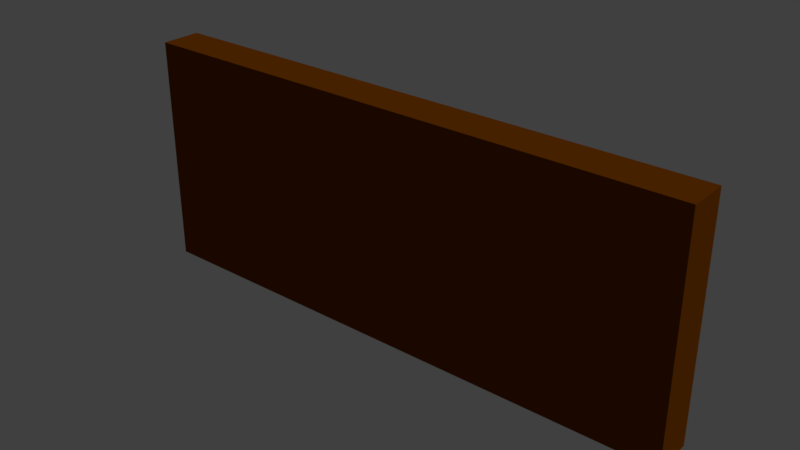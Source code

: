 # Source: lemariselatan.blend  (saved by Blender 2.78.0; exported with 4.5.12 LTS)
import bpy
from mathutils import Matrix  # noqa: F401  (used for matrix-valued properties, if any)

bpy.ops.wm.read_factory_settings(use_empty=True)
scene = bpy.context.scene
scene.name = 'Scene'

# ---- collections
col_collection_1 = bpy.data.collections.new('Collection 1'); scene.collection.children.link(col_collection_1)

# ---- materials (node trees are filled in below, after node groups)
mat_material_001 = bpy.data.materials.new('Material.001')
mat_material_001.alpha_threshold = 0.0
mat_material_001.use_transparent_shadow = False
mat_material_001.diffuse_color = (0.1981, 0.04971, 0.0, 1.0)
mat_material_001.roughness = 0.5
mat_material_001.specular_intensity = 0.0

# ---- material node trees

# ---- world
world_world = bpy.data.worlds.new('World'); scene.world = world_world
world_world.color = (0.05088, 0.05088, 0.05088)
world_world.use_sun_shadow = False
world_world.sun_shadow_jitter_overblur = 0.0
world_world.cycles.sampling_method = 'MANUAL'

# ---- lights
light_lamp = bpy.data.lights.new('Lamp', 'SUN')
light_lamp.transmission_factor = 0.0
light_lamp.cutoff_distance = 30.0
light_lamp.angle = 0.1993
light_lamp.energy = 1.0
light_lamp.shadow_buffer_clip_start = 1.001
light_lamp.shadow_soft_size = 0.1
light_lamp.shadow_cascade_max_distance = 1000.0

# ---- meshes
me_cube_035 = bpy.data.meshes.new('Cube.035')
me_cube_035.from_pydata([(-3.912, -1.0, -1.0), (-3.912, -1.0, 0.6423), (-3.912, 1.0, -1.0), (-3.912, 1.0, 0.6423), (0.7393, -1.0, -1.0), (0.7393, -1.0, 0.6423), (0.7393, 1.0, -1.0), (0.7393, 1.0, 0.6423), (-3.912, -1.0, -1.0), (-3.912, -1.0, 0.6423), (0.7393, -1.0, -1.0), (0.7393, -1.0, 0.6423), (-3.947, 1.015, -1.012), (-3.947, -1.015, -1.012), (-3.947, -1.015, 0.6547), (-3.947, 1.015, 0.6547), (0.7744, 1.015, -1.012), (0.7744, 1.015, 0.6547), (0.7744, -1.015, -1.012), (0.7744, -1.015, 0.6547), (0.8096, -1.0, -1.0), (0.8096, -1.0, 0.6423), (0.8096, 1.0, -1.0), (0.8096, 1.0, 0.6423), (5.46, -1.0, -1.0), (5.46, -1.0, 0.6423), (5.46, 1.0, -1.0), (5.46, 1.0, 0.6423), (0.8096, -1.0, -1.0), (0.8096, -1.0, 0.6423), (5.46, -1.0, -1.0), (5.46, -1.0, 0.6423), (0.7744, 1.015, -1.012), (0.7744, -1.015, -1.012), (0.7744, -1.015, 0.6547), (0.7744, 1.015, 0.6547), (5.496, 1.015, -1.012), (5.496, 1.015, 0.6547), (5.496, -1.015, -1.012), (5.496, -1.015, 0.6547), (5.531, -1.0, -1.0), (5.531, -1.0, 0.6423), (5.531, 1.0, -1.0), (5.531, 1.0, 0.6423), (10.18, -1.0, -1.0), (10.18, -1.0, 0.6423), (10.18, 1.0, -1.0), (10.18, 1.0, 0.6423), (5.531, -1.0, -1.0), (5.531, -1.0, 0.6423), (10.18, -1.0, -1.0), (10.18, -1.0, 0.6423), (5.496, 1.015, -1.012), (5.496, -1.015, -1.012), (5.496, -1.015, 0.6547), (5.496, 1.015, 0.6547), (10.22, 1.015, -1.012), (10.22, 1.015, 0.6547), (10.22, -1.015, -1.012), (10.22, -1.015, 0.6547), (10.25, -1.0, -1.0), (10.25, -1.0, 0.6423), (10.25, 1.0, -1.0), (10.25, 1.0, 0.6423), (14.9, -1.0, -1.0), (14.9, -1.0, 0.6423), (14.9, 1.0, -1.0), (14.9, 1.0, 0.6423), (10.25, -1.0, -1.0), (10.25, -1.0, 0.6423), (14.9, -1.0, -1.0), (14.9, -1.0, 0.6423), (10.22, 1.015, -1.012), (10.22, -1.015, -1.012), (10.22, -1.015, 0.6547), (10.22, 1.015, 0.6547), (14.94, 1.015, -1.012), (14.94, 1.015, 0.6547), (14.94, -1.015, -1.012), (14.94, -1.015, 0.6547), (14.97, -1.0, -1.0), (14.97, -1.0, 0.6423), (14.97, 1.0, -1.0), (14.97, 1.0, 0.6423), (19.62, -1.0, -1.0), (19.62, -1.0, 0.6423), (19.62, 1.0, -1.0), (19.62, 1.0, 0.6423), (14.97, -1.0, -1.0), (14.97, -1.0, 0.6423), (19.62, -1.0, -1.0), (19.62, -1.0, 0.6423), (14.94, 1.015, -1.012), (14.94, -1.015, -1.012), (14.94, -1.015, 0.6547), (14.94, 1.015, 0.6547), (19.66, 1.015, -1.012), (19.66, 1.015, 0.6547), (19.66, -1.015, -1.012), (19.66, -1.015, 0.6547), (19.69, -1.0, -1.0), (19.69, -1.0, 0.6423), (19.69, 1.0, -1.0), (19.69, 1.0, 0.6423), (24.34, -1.0, -1.0), (24.34, -1.0, 0.6423), (24.34, 1.0, -1.0), (24.34, 1.0, 0.6423), (19.69, -1.0, -1.0), (19.69, -1.0, 0.6423), (24.34, -1.0, -1.0), (24.34, -1.0, 0.6423), (19.66, 1.015, -1.012), (19.66, -1.015, -1.012), (19.66, -1.015, 0.6547), (19.66, 1.015, 0.6547), (24.38, 1.015, -1.012), (24.38, 1.015, 0.6547), (24.38, -1.015, -1.012), (24.38, -1.015, 0.6547), (-3.912, -1.0, 0.6671), (-3.912, -1.0, 2.309), (-3.912, 1.0, 0.6671), (-3.912, 1.0, 2.309), (0.7393, -1.0, 0.6671), (0.7393, -1.0, 2.309), (0.7393, 1.0, 0.6671), (0.7393, 1.0, 2.309), (-3.912, -1.0, 0.6671), (-3.912, -1.0, 2.309), (0.7393, -1.0, 0.6671), (0.7393, -1.0, 2.309), (-3.947, 1.015, 0.6547), (-3.947, -1.015, 0.6547), (-3.947, -1.015, 2.322), (-3.947, 1.015, 2.322), (0.7744, 1.015, 0.6547), (0.7744, 1.015, 2.322), (0.7744, -1.015, 0.6547), (0.7744, -1.015, 2.322), (0.8096, -1.0, 0.6671), (0.8096, -1.0, 2.309), (0.8096, 1.0, 0.6671), (0.8096, 1.0, 2.309), (5.46, -1.0, 0.6671), (5.46, -1.0, 2.309), (5.46, 1.0, 0.6671), (5.46, 1.0, 2.309), (0.8096, -1.0, 0.6671), (0.8096, -1.0, 2.309), (5.46, -1.0, 0.6671), (5.46, -1.0, 2.309), (0.7744, 1.015, 0.6547), (0.7744, -1.015, 0.6547), (0.7744, -1.015, 2.322), (0.7744, 1.015, 2.322), (5.496, 1.015, 0.6547), (5.496, 1.015, 2.322), (5.496, -1.015, 0.6547), (5.496, -1.015, 2.322), (5.531, -1.0, 0.6671), (5.531, -1.0, 2.309), (5.531, 1.0, 0.6671), (5.531, 1.0, 2.309), (10.18, -1.0, 0.6671), (10.18, -1.0, 2.309), (10.18, 1.0, 0.6671), (10.18, 1.0, 2.309), (5.531, -1.0, 0.6671), (5.531, -1.0, 2.309), (10.18, -1.0, 0.6671), (10.18, -1.0, 2.309), (5.496, 1.015, 0.6547), (5.496, -1.015, 0.6547), (5.496, -1.015, 2.322), (5.496, 1.015, 2.322), (10.22, 1.015, 0.6547), (10.22, 1.015, 2.322), (10.22, -1.015, 0.6547), (10.22, -1.015, 2.322), (10.25, -1.0, 0.6671), (10.25, -1.0, 2.309), (10.25, 1.0, 0.6671), (10.25, 1.0, 2.309), (14.9, -1.0, 0.6671), (14.9, -1.0, 2.309), (14.9, 1.0, 0.6671), (14.9, 1.0, 2.309), (10.25, -1.0, 0.6671), (10.25, -1.0, 2.309), (14.9, -1.0, 0.6671), (14.9, -1.0, 2.309), (10.22, 1.015, 0.6547), (10.22, -1.015, 0.6547), (10.22, -1.015, 2.322), (10.22, 1.015, 2.322), (14.94, 1.015, 0.6547), (14.94, 1.015, 2.322), (14.94, -1.015, 0.6547), (14.94, -1.015, 2.322), (14.97, -1.0, 0.6671), (14.97, -1.0, 2.309), (14.97, 1.0, 0.6671), (14.97, 1.0, 2.309), (19.62, -1.0, 0.6671), (19.62, -1.0, 2.309), (19.62, 1.0, 0.6671), (19.62, 1.0, 2.309), (14.97, -1.0, 0.6671), (14.97, -1.0, 2.309), (19.62, -1.0, 0.6671), (19.62, -1.0, 2.309), (14.94, 1.015, 0.6547), (14.94, -1.015, 0.6547), (14.94, -1.015, 2.322), (14.94, 1.015, 2.322), (19.66, 1.015, 0.6547), (19.66, 1.015, 2.322), (19.66, -1.015, 0.6547), (19.66, -1.015, 2.322), (19.69, -1.0, 0.6671), (19.69, -1.0, 2.309), (19.69, 1.0, 0.6671), (19.69, 1.0, 2.309), (24.34, -1.0, 0.6671), (24.34, -1.0, 2.309), (24.34, 1.0, 0.6671), (24.34, 1.0, 2.309), (19.69, -1.0, 0.6671), (19.69, -1.0, 2.309), (24.34, -1.0, 0.6671), (24.34, -1.0, 2.309), (19.66, 1.015, 0.6547), (19.66, -1.015, 0.6547), (19.66, -1.015, 2.322), (19.66, 1.015, 2.322), (24.38, 1.015, 0.6547), (24.38, 1.015, 2.322), (24.38, -1.015, 0.6547), (24.38, -1.015, 2.322), (-3.912, -1.0, 2.334), (-3.912, -1.0, 3.977), (-3.912, 1.0, 2.334), (-3.912, 1.0, 3.977), (0.7393, -1.0, 2.334), (0.7393, -1.0, 3.977), (0.7393, 1.0, 2.334), (0.7393, 1.0, 3.977), (-3.912, -1.0, 2.334), (-3.912, -1.0, 3.977), (0.7393, -1.0, 2.334), (0.7393, -1.0, 3.977), (-3.947, 1.015, 2.322), (-3.947, -1.015, 2.322), (-3.947, -1.015, 3.989), (-3.947, 1.015, 3.989), (0.7744, 1.015, 2.322), (0.7744, 1.015, 3.989), (0.7744, -1.015, 2.322), (0.7744, -1.015, 3.989), (0.8096, -1.0, 2.334), (0.8096, -1.0, 3.977), (0.8096, 1.0, 2.334), (0.8096, 1.0, 3.977), (5.46, -1.0, 2.334), (5.46, -1.0, 3.977), (5.46, 1.0, 2.334), (5.46, 1.0, 3.977), (0.8096, -1.0, 2.334), (0.8096, -1.0, 3.977), (5.46, -1.0, 2.334), (5.46, -1.0, 3.977), (0.7744, 1.015, 2.322), (0.7744, -1.015, 2.322), (0.7744, -1.015, 3.989), (0.7744, 1.015, 3.989), (5.496, 1.015, 2.322), (5.496, 1.015, 3.989), (5.496, -1.015, 2.322), (5.496, -1.015, 3.989), (5.531, -1.0, 2.334), (5.531, -1.0, 3.977), (5.531, 1.0, 2.334), (5.531, 1.0, 3.977), (10.18, -1.0, 2.334), (10.18, -1.0, 3.977), (10.18, 1.0, 2.334), (10.18, 1.0, 3.977), (5.531, -1.0, 2.334), (5.531, -1.0, 3.977), (10.18, -1.0, 2.334), (10.18, -1.0, 3.977), (5.496, 1.015, 2.322), (5.496, -1.015, 2.322), (5.496, -1.015, 3.989), (5.496, 1.015, 3.989), (10.22, 1.015, 2.322), (10.22, 1.015, 3.989), (10.22, -1.015, 2.322), (10.22, -1.015, 3.989), (10.25, -1.0, 2.334), (10.25, -1.0, 3.977), (10.25, 1.0, 2.334), (10.25, 1.0, 3.977), (14.9, -1.0, 2.334), (14.9, -1.0, 3.977), (14.9, 1.0, 2.334), (14.9, 1.0, 3.977), (10.25, -1.0, 2.334), (10.25, -1.0, 3.977), (14.9, -1.0, 2.334), (14.9, -1.0, 3.977), (10.22, 1.015, 2.322), (10.22, -1.015, 2.322), (10.22, -1.015, 3.989), (10.22, 1.015, 3.989), (14.94, 1.015, 2.322), (14.94, 1.015, 3.989), (14.94, -1.015, 2.322), (14.94, -1.015, 3.989), (14.97, -1.0, 2.334), (14.97, -1.0, 3.977), (14.97, 1.0, 2.334), (14.97, 1.0, 3.977), (19.62, -1.0, 2.334), (19.62, -1.0, 3.977), (19.62, 1.0, 2.334), (19.62, 1.0, 3.977), (14.97, -1.0, 2.334), (14.97, -1.0, 3.977), (19.62, -1.0, 2.334), (19.62, -1.0, 3.977), (14.94, 1.015, 2.322), (14.94, -1.015, 2.322), (14.94, -1.015, 3.989), (14.94, 1.015, 3.989), (19.66, 1.015, 2.322), (19.66, 1.015, 3.989), (19.66, -1.015, 2.322), (19.66, -1.015, 3.989), (19.69, -1.0, 2.334), (19.69, -1.0, 3.977), (19.69, 1.0, 2.334), (19.69, 1.0, 3.977), (24.34, -1.0, 2.334), (24.34, -1.0, 3.977), (24.34, 1.0, 2.334), (24.34, 1.0, 3.977), (19.69, -1.0, 2.334), (19.69, -1.0, 3.977), (24.34, -1.0, 2.334), (24.34, -1.0, 3.977), (19.66, 1.015, 2.322), (19.66, -1.015, 2.322), (19.66, -1.015, 3.989), (19.66, 1.015, 3.989), (24.38, 1.015, 2.322), (24.38, 1.015, 3.989), (24.38, -1.015, 2.322), (24.38, -1.015, 3.989), (-3.912, -1.0, 4.001), (-3.912, -1.0, 5.644), (-3.912, 1.0, 4.001), (-3.912, 1.0, 5.644), (0.7393, -1.0, 4.001), (0.7393, -1.0, 5.644), (0.7393, 1.0, 4.001), (0.7393, 1.0, 5.644), (-3.912, -1.0, 4.001), (-3.912, -1.0, 5.644), (0.7393, -1.0, 4.001), (0.7393, -1.0, 5.644), (-3.947, 1.015, 3.989), (-3.947, -1.015, 3.989), (-3.947, -1.015, 5.656), (-3.947, 1.015, 5.656), (0.7744, 1.015, 3.989), (0.7744, 1.015, 5.656), (0.7744, -1.015, 3.989), (0.7744, -1.015, 5.656), (0.8096, -1.0, 4.001), (0.8096, -1.0, 5.644), (0.8096, 1.0, 4.001), (0.8096, 1.0, 5.644), (5.46, -1.0, 4.001), (5.46, -1.0, 5.644), (5.46, 1.0, 4.001), (5.46, 1.0, 5.644), (0.8096, -1.0, 4.001), (0.8096, -1.0, 5.644), (5.46, -1.0, 4.001), (5.46, -1.0, 5.644), (0.7744, 1.015, 3.989), (0.7744, -1.015, 3.989), (0.7744, -1.015, 5.656), (0.7744, 1.015, 5.656), (5.496, 1.015, 3.989), (5.496, 1.015, 5.656), (5.496, -1.015, 3.989), (5.496, -1.015, 5.656), (5.531, -1.0, 4.001), (5.531, -1.0, 5.644), (5.531, 1.0, 4.001), (5.531, 1.0, 5.644), (10.18, -1.0, 4.001), (10.18, -1.0, 5.644), (10.18, 1.0, 4.001), (10.18, 1.0, 5.644), (5.531, -1.0, 4.001), (5.531, -1.0, 5.644), (10.18, -1.0, 4.001), (10.18, -1.0, 5.644), (5.496, 1.015, 3.989), (5.496, -1.015, 3.989), (5.496, -1.015, 5.656), (5.496, 1.015, 5.656), (10.22, 1.015, 3.989), (10.22, 1.015, 5.656), (10.22, -1.015, 3.989), (10.22, -1.015, 5.656), (10.25, -1.0, 4.001), (10.25, -1.0, 5.644), (10.25, 1.0, 4.001), (10.25, 1.0, 5.644), (14.9, -1.0, 4.001), (14.9, -1.0, 5.644), (14.9, 1.0, 4.001), (14.9, 1.0, 5.644), (10.25, -1.0, 4.001), (10.25, -1.0, 5.644), (14.9, -1.0, 4.001), (14.9, -1.0, 5.644), (10.22, 1.015, 3.989), (10.22, -1.015, 3.989), (10.22, -1.015, 5.656), (10.22, 1.015, 5.656), (14.94, 1.015, 3.989), (14.94, 1.015, 5.656), (14.94, -1.015, 3.989), (14.94, -1.015, 5.656), (14.97, -1.0, 4.001), (14.97, -1.0, 5.644), (14.97, 1.0, 4.001), (14.97, 1.0, 5.644), (19.62, -1.0, 4.001), (19.62, -1.0, 5.644), (19.62, 1.0, 4.001), (19.62, 1.0, 5.644), (14.97, -1.0, 4.001), (14.97, -1.0, 5.644), (19.62, -1.0, 4.001), (19.62, -1.0, 5.644), (14.94, 1.015, 3.989), (14.94, -1.015, 3.989), (14.94, -1.015, 5.656), (14.94, 1.015, 5.656), (19.66, 1.015, 3.989), (19.66, 1.015, 5.656), (19.66, -1.015, 3.989), (19.66, -1.015, 5.656), (19.69, -1.0, 4.001), (19.69, -1.0, 5.644), (19.69, 1.0, 4.001), (19.69, 1.0, 5.644), (24.34, -1.0, 4.001), (24.34, -1.0, 5.644), (24.34, 1.0, 4.001), (24.34, 1.0, 5.644), (19.69, -1.0, 4.001), (19.69, -1.0, 5.644), (24.34, -1.0, 4.001), (24.34, -1.0, 5.644), (19.66, 1.015, 3.989), (19.66, -1.015, 3.989), (19.66, -1.015, 5.656), (19.66, 1.015, 5.656), (24.38, 1.015, 3.989), (24.38, 1.015, 5.656), (24.38, -1.015, 3.989), (24.38, -1.015, 5.656), (-3.912, -1.0, 5.669), (-3.912, -1.0, 7.311), (-3.912, 1.0, 5.669), (-3.912, 1.0, 7.311), (0.7393, -1.0, 5.669), (0.7393, -1.0, 7.311), (0.7393, 1.0, 5.669), (0.7393, 1.0, 7.311), (-3.912, -1.0, 5.669), (-3.912, -1.0, 7.311), (0.7393, -1.0, 5.669), (0.7393, -1.0, 7.311), (-3.947, 1.015, 5.656), (-3.947, -1.015, 5.656), (-3.947, -1.015, 7.323), (-3.947, 1.015, 7.323), (0.7744, 1.015, 5.656), (0.7744, 1.015, 7.323), (0.7744, -1.015, 5.656), (0.7744, -1.015, 7.323), (0.8096, -1.0, 5.669), (0.8096, -1.0, 7.311), (0.8096, 1.0, 5.669), (0.8096, 1.0, 7.311), (5.46, -1.0, 5.669), (5.46, -1.0, 7.311), (5.46, 1.0, 5.669), (5.46, 1.0, 7.311), (0.8096, -1.0, 5.669), (0.8096, -1.0, 7.311), (5.46, -1.0, 5.669), (5.46, -1.0, 7.311), (0.7744, 1.015, 5.656), (0.7744, -1.015, 5.656), (0.7744, -1.015, 7.323), (0.7744, 1.015, 7.323), (5.496, 1.015, 5.656), (5.496, 1.015, 7.323), (5.496, -1.015, 5.656), (5.496, -1.015, 7.323), (5.531, -1.0, 5.669), (5.531, -1.0, 7.311), (5.531, 1.0, 5.669), (5.531, 1.0, 7.311), (10.18, -1.0, 5.669), (10.18, -1.0, 7.311), (10.18, 1.0, 5.669), (10.18, 1.0, 7.311), (5.531, -1.0, 5.669), (5.531, -1.0, 7.311), (10.18, -1.0, 5.669), (10.18, -1.0, 7.311), (5.496, 1.015, 5.656), (5.496, -1.015, 5.656), (5.496, -1.015, 7.323), (5.496, 1.015, 7.323), (10.22, 1.015, 5.656), (10.22, 1.015, 7.323), (10.22, -1.015, 5.656), (10.22, -1.015, 7.323), (10.25, -1.0, 5.669), (10.25, -1.0, 7.311), (10.25, 1.0, 5.669), (10.25, 1.0, 7.311), (14.9, -1.0, 5.669), (14.9, -1.0, 7.311), (14.9, 1.0, 5.669), (14.9, 1.0, 7.311), (10.25, -1.0, 5.669), (10.25, -1.0, 7.311), (14.9, -1.0, 5.669), (14.9, -1.0, 7.311), (10.22, 1.015, 5.656), (10.22, -1.015, 5.656), (10.22, -1.015, 7.323), (10.22, 1.015, 7.323), (14.94, 1.015, 5.656), (14.94, 1.015, 7.323), (14.94, -1.015, 5.656), (14.94, -1.015, 7.323), (14.97, -1.0, 5.669), (14.97, -1.0, 7.311), (14.97, 1.0, 5.669), (14.97, 1.0, 7.311), (19.62, -1.0, 5.669), (19.62, -1.0, 7.311), (19.62, 1.0, 5.669), (19.62, 1.0, 7.311), (14.97, -1.0, 5.669), (14.97, -1.0, 7.311), (19.62, -1.0, 5.669), (19.62, -1.0, 7.311), (14.94, 1.015, 5.656), (14.94, -1.015, 5.656), (14.94, -1.015, 7.323), (14.94, 1.015, 7.323), (19.66, 1.015, 5.656), (19.66, 1.015, 7.323), (19.66, -1.015, 5.656), (19.66, -1.015, 7.323), (19.69, -1.0, 5.669), (19.69, -1.0, 7.311), (19.69, 1.0, 5.669), (19.69, 1.0, 7.311), (24.34, -1.0, 5.669), (24.34, -1.0, 7.311), (24.34, 1.0, 5.669), (24.34, 1.0, 7.311), (19.69, -1.0, 5.669), (19.69, -1.0, 7.311), (24.34, -1.0, 5.669), (24.34, -1.0, 7.311), (19.66, 1.015, 5.656), (19.66, -1.015, 5.656), (19.66, -1.015, 7.323), (19.66, 1.015, 7.323), (24.38, 1.015, 5.656), (24.38, 1.015, 7.323), (24.38, -1.015, 5.656), (24.38, -1.015, 7.323), (-3.912, -1.0, 7.336), (-3.912, -1.0, 8.978), (-3.912, 1.0, 7.336), (-3.912, 1.0, 8.978), (0.7393, -1.0, 7.336), (0.7393, -1.0, 8.978), (0.7393, 1.0, 7.336), (0.7393, 1.0, 8.978), (-3.912, -1.0, 7.336), (-3.912, -1.0, 8.978), (0.7393, -1.0, 7.336), (0.7393, -1.0, 8.978), (-3.947, 1.015, 7.323), (-3.947, -1.015, 7.323), (-3.947, -1.015, 8.99), (-3.947, 1.015, 8.99), (0.7744, 1.015, 7.323), (0.7744, 1.015, 8.99), (0.7744, -1.015, 7.323), (0.7744, -1.015, 8.99), (0.8096, -1.0, 7.336), (0.8096, -1.0, 8.978), (0.8096, 1.0, 7.336), (0.8096, 1.0, 8.978), (5.46, -1.0, 7.336), (5.46, -1.0, 8.978), (5.46, 1.0, 7.336), (5.46, 1.0, 8.978), (0.8096, -1.0, 7.336), (0.8096, -1.0, 8.978), (5.46, -1.0, 7.336), (5.46, -1.0, 8.978), (0.7744, 1.015, 7.323), (0.7744, -1.015, 7.323), (0.7744, -1.015, 8.99), (0.7744, 1.015, 8.99), (5.496, 1.015, 7.323), (5.496, 1.015, 8.99), (5.496, -1.015, 7.323), (5.496, -1.015, 8.99), (5.531, -1.0, 7.336), (5.531, -1.0, 8.978), (5.531, 1.0, 7.336), (5.531, 1.0, 8.978), (10.18, -1.0, 7.336), (10.18, -1.0, 8.978), (10.18, 1.0, 7.336), (10.18, 1.0, 8.978), (5.531, -1.0, 7.336), (5.531, -1.0, 8.978), (10.18, -1.0, 7.336), (10.18, -1.0, 8.978), (5.496, 1.015, 7.323), (5.496, -1.015, 7.323), (5.496, -1.015, 8.99), (5.496, 1.015, 8.99), (10.22, 1.015, 7.323), (10.22, 1.015, 8.99), (10.22, -1.015, 7.323), (10.22, -1.015, 8.99), (10.25, -1.0, 7.336), (10.25, -1.0, 8.978), (10.25, 1.0, 7.336), (10.25, 1.0, 8.978), (14.9, -1.0, 7.336), (14.9, -1.0, 8.978), (14.9, 1.0, 7.336), (14.9, 1.0, 8.978), (10.25, -1.0, 7.336), (10.25, -1.0, 8.978), (14.9, -1.0, 7.336), (14.9, -1.0, 8.978), (10.22, 1.015, 7.323), (10.22, -1.015, 7.323), (10.22, -1.015, 8.99), (10.22, 1.015, 8.99), (14.94, 1.015, 7.323), (14.94, 1.015, 8.99), (14.94, -1.015, 7.323), (14.94, -1.015, 8.99), (14.97, -1.0, 7.336), (14.97, -1.0, 8.978), (14.97, 1.0, 7.336), (14.97, 1.0, 8.978), (19.62, -1.0, 7.336), (19.62, -1.0, 8.978), (19.62, 1.0, 7.336), (19.62, 1.0, 8.978), (14.97, -1.0, 7.336), (14.97, -1.0, 8.978), (19.62, -1.0, 7.336), (19.62, -1.0, 8.978), (14.94, 1.015, 7.323), (14.94, -1.015, 7.323), (14.94, -1.015, 8.99), (14.94, 1.015, 8.99), (19.66, 1.015, 7.323), (19.66, 1.015, 8.99), (19.66, -1.015, 7.323), (19.66, -1.015, 8.99), (19.69, -1.0, 7.336), (19.69, -1.0, 8.978), (19.69, 1.0, 7.336), (19.69, 1.0, 8.978), (24.34, -1.0, 7.336), (24.34, -1.0, 8.978), (24.34, 1.0, 7.336), (24.34, 1.0, 8.978), (19.69, -1.0, 7.336), (19.69, -1.0, 8.978), (24.34, -1.0, 7.336), (24.34, -1.0, 8.978), (19.66, 1.015, 7.323), (19.66, -1.015, 7.323), (19.66, -1.015, 8.99), (19.66, 1.015, 8.99), (24.38, 1.015, 7.323), (24.38, 1.015, 8.99), (24.38, -1.015, 7.323), (24.38, -1.015, 8.99), (-3.912, -1.0, 9.003), (-3.912, -1.0, 10.65), (-3.912, 1.0, 9.003), (-3.912, 1.0, 10.65), (0.7393, -1.0, 9.003), (0.7393, -1.0, 10.65), (0.7393, 1.0, 9.003), (0.7393, 1.0, 10.65), (-3.912, -1.0, 9.003), (-3.912, -1.0, 10.65), (0.7393, -1.0, 9.003), (0.7393, -1.0, 10.65), (-3.947, 1.015, 8.99), (-3.947, -1.015, 8.99), (-3.947, -1.015, 10.66), (-3.947, 1.015, 10.66), (0.7744, 1.015, 8.99), (0.7744, 1.015, 10.66), (0.7744, -1.015, 8.99), (0.7744, -1.015, 10.66), (0.8096, -1.0, 9.003), (0.8096, -1.0, 10.65), (0.8096, 1.0, 9.003), (0.8096, 1.0, 10.65), (5.46, -1.0, 9.003), (5.46, -1.0, 10.65), (5.46, 1.0, 9.003), (5.46, 1.0, 10.65), (0.8096, -1.0, 9.003), (0.8096, -1.0, 10.65), (5.46, -1.0, 9.003), (5.46, -1.0, 10.65), (0.7744, 1.015, 8.99), (0.7744, -1.015, 8.99), (0.7744, -1.015, 10.66), (0.7744, 1.015, 10.66), (5.496, 1.015, 8.99), (5.496, 1.015, 10.66), (5.496, -1.015, 8.99), (5.496, -1.015, 10.66), (5.531, -1.0, 9.003), (5.531, -1.0, 10.65), (5.531, 1.0, 9.003), (5.531, 1.0, 10.65), (10.18, -1.0, 9.003), (10.18, -1.0, 10.65), (10.18, 1.0, 9.003), (10.18, 1.0, 10.65), (5.531, -1.0, 9.003), (5.531, -1.0, 10.65), (10.18, -1.0, 9.003), (10.18, -1.0, 10.65), (5.496, 1.015, 8.99), (5.496, -1.015, 8.99), (5.496, -1.015, 10.66), (5.496, 1.015, 10.66), (10.22, 1.015, 8.99), (10.22, 1.015, 10.66), (10.22, -1.015, 8.99), (10.22, -1.015, 10.66), (10.25, -1.0, 9.003), (10.25, -1.0, 10.65), (10.25, 1.0, 9.003), (10.25, 1.0, 10.65), (14.9, -1.0, 9.003), (14.9, -1.0, 10.65), (14.9, 1.0, 9.003), (14.9, 1.0, 10.65), (10.25, -1.0, 9.003), (10.25, -1.0, 10.65), (14.9, -1.0, 9.003), (14.9, -1.0, 10.65), (10.22, 1.015, 8.99), (10.22, -1.015, 8.99), (10.22, -1.015, 10.66), (10.22, 1.015, 10.66), (14.94, 1.015, 8.99), (14.94, 1.015, 10.66), (14.94, -1.015, 8.99), (14.94, -1.015, 10.66), (14.97, -1.0, 9.003), (14.97, -1.0, 10.65), (14.97, 1.0, 9.003), (14.97, 1.0, 10.65), (19.62, -1.0, 9.003), (19.62, -1.0, 10.65), (19.62, 1.0, 9.003), (19.62, 1.0, 10.65), (14.97, -1.0, 9.003), (14.97, -1.0, 10.65), (19.62, -1.0, 9.003), (19.62, -1.0, 10.65), (14.94, 1.015, 8.99), (14.94, -1.015, 8.99), (14.94, -1.015, 10.66), (14.94, 1.015, 10.66), (19.66, 1.015, 8.99), (19.66, 1.015, 10.66), (19.66, -1.015, 8.99), (19.66, -1.015, 10.66), (19.69, -1.0, 9.003), (19.69, -1.0, 10.65), (19.69, 1.0, 9.003), (19.69, 1.0, 10.65), (24.34, -1.0, 9.003), (24.34, -1.0, 10.65), (24.34, 1.0, 9.003), (24.34, 1.0, 10.65), (19.69, -1.0, 9.003), (19.69, -1.0, 10.65), (24.34, -1.0, 9.003), (24.34, -1.0, 10.65), (19.66, 1.015, 8.99), (19.66, -1.015, 8.99), (19.66, -1.015, 10.66), (19.66, 1.015, 10.66), (24.38, 1.015, 8.99), (24.38, 1.015, 10.66), (24.38, -1.015, 8.99), (24.38, -1.015, 10.66)], [], [(0, 2, 3, 1), (2, 6, 7, 3), (6, 4, 5, 7), (2, 0, 4, 6), (7, 5, 1, 3), (9, 11, 19, 14), (10, 8, 13, 18), (8, 9, 14, 13), (11, 10, 18, 19), (4, 0, 8, 10), (1, 5, 11, 9), (5, 4, 10, 11), (0, 1, 9, 8), (13, 14, 15, 12), (12, 15, 17, 16), (16, 17, 19, 18), (12, 16, 18, 13), (17, 15, 14, 19), (20, 22, 23, 21), (22, 26, 27, 23), (26, 24, 25, 27), (22, 20, 24, 26), (27, 25, 21, 23), (29, 31, 39, 34), (30, 28, 33, 38), (28, 29, 34, 33), (31, 30, 38, 39), (24, 20, 28, 30), (21, 25, 31, 29), (25, 24, 30, 31), (20, 21, 29, 28), (33, 34, 35, 32), (32, 35, 37, 36), (36, 37, 39, 38), (32, 36, 38, 33), (37, 35, 34, 39), (40, 42, 43, 41), (42, 46, 47, 43), (46, 44, 45, 47), (42, 40, 44, 46), (47, 45, 41, 43), (49, 51, 59, 54), (50, 48, 53, 58), (48, 49, 54, 53), (51, 50, 58, 59), (44, 40, 48, 50), (41, 45, 51, 49), (45, 44, 50, 51), (40, 41, 49, 48), (53, 54, 55, 52), (52, 55, 57, 56), (56, 57, 59, 58), (52, 56, 58, 53), (57, 55, 54, 59), (60, 62, 63, 61), (62, 66, 67, 63), (66, 64, 65, 67), (62, 60, 64, 66), (67, 65, 61, 63), (69, 71, 79, 74), (70, 68, 73, 78), (68, 69, 74, 73), (71, 70, 78, 79), (64, 60, 68, 70), (61, 65, 71, 69), (65, 64, 70, 71), (60, 61, 69, 68), (73, 74, 75, 72), (72, 75, 77, 76), (76, 77, 79, 78), (72, 76, 78, 73), (77, 75, 74, 79), (80, 82, 83, 81), (82, 86, 87, 83), (86, 84, 85, 87), (82, 80, 84, 86), (87, 85, 81, 83), (89, 91, 99, 94), (90, 88, 93, 98), (88, 89, 94, 93), (91, 90, 98, 99), (84, 80, 88, 90), (81, 85, 91, 89), (85, 84, 90, 91), (80, 81, 89, 88), (93, 94, 95, 92), (92, 95, 97, 96), (96, 97, 99, 98), (92, 96, 98, 93), (97, 95, 94, 99), (100, 102, 103, 101), (102, 106, 107, 103), (106, 104, 105, 107), (102, 100, 104, 106), (107, 105, 101, 103), (109, 111, 119, 114), (110, 108, 113, 118), (108, 109, 114, 113), (111, 110, 118, 119), (104, 100, 108, 110), (101, 105, 111, 109), (105, 104, 110, 111), (100, 101, 109, 108), (113, 114, 115, 112), (112, 115, 117, 116), (116, 117, 119, 118), (112, 116, 118, 113), (117, 115, 114, 119), (120, 122, 123, 121), (122, 126, 127, 123), (126, 124, 125, 127), (122, 120, 124, 126), (127, 125, 121, 123), (129, 131, 139, 134), (130, 128, 133, 138), (128, 129, 134, 133), (131, 130, 138, 139), (124, 120, 128, 130), (121, 125, 131, 129), (125, 124, 130, 131), (120, 121, 129, 128), (133, 134, 135, 132), (132, 135, 137, 136), (136, 137, 139, 138), (132, 136, 138, 133), (137, 135, 134, 139), (140, 142, 143, 141), (142, 146, 147, 143), (146, 144, 145, 147), (142, 140, 144, 146), (147, 145, 141, 143), (149, 151, 159, 154), (150, 148, 153, 158), (148, 149, 154, 153), (151, 150, 158, 159), (144, 140, 148, 150), (141, 145, 151, 149), (145, 144, 150, 151), (140, 141, 149, 148), (153, 154, 155, 152), (152, 155, 157, 156), (156, 157, 159, 158), (152, 156, 158, 153), (157, 155, 154, 159), (160, 162, 163, 161), (162, 166, 167, 163), (166, 164, 165, 167), (162, 160, 164, 166), (167, 165, 161, 163), (169, 171, 179, 174), (170, 168, 173, 178), (168, 169, 174, 173), (171, 170, 178, 179), (164, 160, 168, 170), (161, 165, 171, 169), (165, 164, 170, 171), (160, 161, 169, 168), (173, 174, 175, 172), (172, 175, 177, 176), (176, 177, 179, 178), (172, 176, 178, 173), (177, 175, 174, 179), (180, 182, 183, 181), (182, 186, 187, 183), (186, 184, 185, 187), (182, 180, 184, 186), (187, 185, 181, 183), (189, 191, 199, 194), (190, 188, 193, 198), (188, 189, 194, 193), (191, 190, 198, 199), (184, 180, 188, 190), (181, 185, 191, 189), (185, 184, 190, 191), (180, 181, 189, 188), (193, 194, 195, 192), (192, 195, 197, 196), (196, 197, 199, 198), (192, 196, 198, 193), (197, 195, 194, 199), (200, 202, 203, 201), (202, 206, 207, 203), (206, 204, 205, 207), (202, 200, 204, 206), (207, 205, 201, 203), (209, 211, 219, 214), (210, 208, 213, 218), (208, 209, 214, 213), (211, 210, 218, 219), (204, 200, 208, 210), (201, 205, 211, 209), (205, 204, 210, 211), (200, 201, 209, 208), (213, 214, 215, 212), (212, 215, 217, 216), (216, 217, 219, 218), (212, 216, 218, 213), (217, 215, 214, 219), (220, 222, 223, 221), (222, 226, 227, 223), (226, 224, 225, 227), (222, 220, 224, 226), (227, 225, 221, 223), (229, 231, 239, 234), (230, 228, 233, 238), (228, 229, 234, 233), (231, 230, 238, 239), (224, 220, 228, 230), (221, 225, 231, 229), (225, 224, 230, 231), (220, 221, 229, 228), (233, 234, 235, 232), (232, 235, 237, 236), (236, 237, 239, 238), (232, 236, 238, 233), (237, 235, 234, 239), (240, 242, 243, 241), (242, 246, 247, 243), (246, 244, 245, 247), (242, 240, 244, 246), (247, 245, 241, 243), (249, 251, 259, 254), (250, 248, 253, 258), (248, 249, 254, 253), (251, 250, 258, 259), (244, 240, 248, 250), (241, 245, 251, 249), (245, 244, 250, 251), (240, 241, 249, 248), (253, 254, 255, 252), (252, 255, 257, 256), (256, 257, 259, 258), (252, 256, 258, 253), (257, 255, 254, 259), (260, 262, 263, 261), (262, 266, 267, 263), (266, 264, 265, 267), (262, 260, 264, 266), (267, 265, 261, 263), (269, 271, 279, 274), (270, 268, 273, 278), (268, 269, 274, 273), (271, 270, 278, 279), (264, 260, 268, 270), (261, 265, 271, 269), (265, 264, 270, 271), (260, 261, 269, 268), (273, 274, 275, 272), (272, 275, 277, 276), (276, 277, 279, 278), (272, 276, 278, 273), (277, 275, 274, 279), (280, 282, 283, 281), (282, 286, 287, 283), (286, 284, 285, 287), (282, 280, 284, 286), (287, 285, 281, 283), (289, 291, 299, 294), (290, 288, 293, 298), (288, 289, 294, 293), (291, 290, 298, 299), (284, 280, 288, 290), (281, 285, 291, 289), (285, 284, 290, 291), (280, 281, 289, 288), (293, 294, 295, 292), (292, 295, 297, 296), (296, 297, 299, 298), (292, 296, 298, 293), (297, 295, 294, 299), (300, 302, 303, 301), (302, 306, 307, 303), (306, 304, 305, 307), (302, 300, 304, 306), (307, 305, 301, 303), (309, 311, 319, 314), (310, 308, 313, 318), (308, 309, 314, 313), (311, 310, 318, 319), (304, 300, 308, 310), (301, 305, 311, 309), (305, 304, 310, 311), (300, 301, 309, 308), (313, 314, 315, 312), (312, 315, 317, 316), (316, 317, 319, 318), (312, 316, 318, 313), (317, 315, 314, 319), (320, 322, 323, 321), (322, 326, 327, 323), (326, 324, 325, 327), (322, 320, 324, 326), (327, 325, 321, 323), (329, 331, 339, 334), (330, 328, 333, 338), (328, 329, 334, 333), (331, 330, 338, 339), (324, 320, 328, 330), (321, 325, 331, 329), (325, 324, 330, 331), (320, 321, 329, 328), (333, 334, 335, 332), (332, 335, 337, 336), (336, 337, 339, 338), (332, 336, 338, 333), (337, 335, 334, 339), (340, 342, 343, 341), (342, 346, 347, 343), (346, 344, 345, 347), (342, 340, 344, 346), (347, 345, 341, 343), (349, 351, 359, 354), (350, 348, 353, 358), (348, 349, 354, 353), (351, 350, 358, 359), (344, 340, 348, 350), (341, 345, 351, 349), (345, 344, 350, 351), (340, 341, 349, 348), (353, 354, 355, 352), (352, 355, 357, 356), (356, 357, 359, 358), (352, 356, 358, 353), (357, 355, 354, 359), (360, 362, 363, 361), (362, 366, 367, 363), (366, 364, 365, 367), (362, 360, 364, 366), (367, 365, 361, 363), (369, 371, 379, 374), (370, 368, 373, 378), (368, 369, 374, 373), (371, 370, 378, 379), (364, 360, 368, 370), (361, 365, 371, 369), (365, 364, 370, 371), (360, 361, 369, 368), (373, 374, 375, 372), (372, 375, 377, 376), (376, 377, 379, 378), (372, 376, 378, 373), (377, 375, 374, 379), (380, 382, 383, 381), (382, 386, 387, 383), (386, 384, 385, 387), (382, 380, 384, 386), (387, 385, 381, 383), (389, 391, 399, 394), (390, 388, 393, 398), (388, 389, 394, 393), (391, 390, 398, 399), (384, 380, 388, 390), (381, 385, 391, 389), (385, 384, 390, 391), (380, 381, 389, 388), (393, 394, 395, 392), (392, 395, 397, 396), (396, 397, 399, 398), (392, 396, 398, 393), (397, 395, 394, 399), (400, 402, 403, 401), (402, 406, 407, 403), (406, 404, 405, 407), (402, 400, 404, 406), (407, 405, 401, 403), (409, 411, 419, 414), (410, 408, 413, 418), (408, 409, 414, 413), (411, 410, 418, 419), (404, 400, 408, 410), (401, 405, 411, 409), (405, 404, 410, 411), (400, 401, 409, 408), (413, 414, 415, 412), (412, 415, 417, 416), (416, 417, 419, 418), (412, 416, 418, 413), (417, 415, 414, 419), (420, 422, 423, 421), (422, 426, 427, 423), (426, 424, 425, 427), (422, 420, 424, 426), (427, 425, 421, 423), (429, 431, 439, 434), (430, 428, 433, 438), (428, 429, 434, 433), (431, 430, 438, 439), (424, 420, 428, 430), (421, 425, 431, 429), (425, 424, 430, 431), (420, 421, 429, 428), (433, 434, 435, 432), (432, 435, 437, 436), (436, 437, 439, 438), (432, 436, 438, 433), (437, 435, 434, 439), (440, 442, 443, 441), (442, 446, 447, 443), (446, 444, 445, 447), (442, 440, 444, 446), (447, 445, 441, 443), (449, 451, 459, 454), (450, 448, 453, 458), (448, 449, 454, 453), (451, 450, 458, 459), (444, 440, 448, 450), (441, 445, 451, 449), (445, 444, 450, 451), (440, 441, 449, 448), (453, 454, 455, 452), (452, 455, 457, 456), (456, 457, 459, 458), (452, 456, 458, 453), (457, 455, 454, 459), (460, 462, 463, 461), (462, 466, 467, 463), (466, 464, 465, 467), (462, 460, 464, 466), (467, 465, 461, 463), (469, 471, 479, 474), (470, 468, 473, 478), (468, 469, 474, 473), (471, 470, 478, 479), (464, 460, 468, 470), (461, 465, 471, 469), (465, 464, 470, 471), (460, 461, 469, 468), (473, 474, 475, 472), (472, 475, 477, 476), (476, 477, 479, 478), (472, 476, 478, 473), (477, 475, 474, 479), (480, 482, 483, 481), (482, 486, 487, 483), (486, 484, 485, 487), (482, 480, 484, 486), (487, 485, 481, 483), (489, 491, 499, 494), (490, 488, 493, 498), (488, 489, 494, 493), (491, 490, 498, 499), (484, 480, 488, 490), (481, 485, 491, 489), (485, 484, 490, 491), (480, 481, 489, 488), (493, 494, 495, 492), (492, 495, 497, 496), (496, 497, 499, 498), (492, 496, 498, 493), (497, 495, 494, 499), (500, 502, 503, 501), (502, 506, 507, 503), (506, 504, 505, 507), (502, 500, 504, 506), (507, 505, 501, 503), (509, 511, 519, 514), (510, 508, 513, 518), (508, 509, 514, 513), (511, 510, 518, 519), (504, 500, 508, 510), (501, 505, 511, 509), (505, 504, 510, 511), (500, 501, 509, 508), (513, 514, 515, 512), (512, 515, 517, 516), (516, 517, 519, 518), (512, 516, 518, 513), (517, 515, 514, 519), (520, 522, 523, 521), (522, 526, 527, 523), (526, 524, 525, 527), (522, 520, 524, 526), (527, 525, 521, 523), (529, 531, 539, 534), (530, 528, 533, 538), (528, 529, 534, 533), (531, 530, 538, 539), (524, 520, 528, 530), (521, 525, 531, 529), (525, 524, 530, 531), (520, 521, 529, 528), (533, 534, 535, 532), (532, 535, 537, 536), (536, 537, 539, 538), (532, 536, 538, 533), (537, 535, 534, 539), (540, 542, 543, 541), (542, 546, 547, 543), (546, 544, 545, 547), (542, 540, 544, 546), (547, 545, 541, 543), (549, 551, 559, 554), (550, 548, 553, 558), (548, 549, 554, 553), (551, 550, 558, 559), (544, 540, 548, 550), (541, 545, 551, 549), (545, 544, 550, 551), (540, 541, 549, 548), (553, 554, 555, 552), (552, 555, 557, 556), (556, 557, 559, 558), (552, 556, 558, 553), (557, 555, 554, 559), (560, 562, 563, 561), (562, 566, 567, 563), (566, 564, 565, 567), (562, 560, 564, 566), (567, 565, 561, 563), (569, 571, 579, 574), (570, 568, 573, 578), (568, 569, 574, 573), (571, 570, 578, 579), (564, 560, 568, 570), (561, 565, 571, 569), (565, 564, 570, 571), (560, 561, 569, 568), (573, 574, 575, 572), (572, 575, 577, 576), (576, 577, 579, 578), (572, 576, 578, 573), (577, 575, 574, 579), (580, 582, 583, 581), (582, 586, 587, 583), (586, 584, 585, 587), (582, 580, 584, 586), (587, 585, 581, 583), (589, 591, 599, 594), (590, 588, 593, 598), (588, 589, 594, 593), (591, 590, 598, 599), (584, 580, 588, 590), (581, 585, 591, 589), (585, 584, 590, 591), (580, 581, 589, 588), (593, 594, 595, 592), (592, 595, 597, 596), (596, 597, 599, 598), (592, 596, 598, 593), (597, 595, 594, 599), (600, 602, 603, 601), (602, 606, 607, 603), (606, 604, 605, 607), (602, 600, 604, 606), (607, 605, 601, 603), (609, 611, 619, 614), (610, 608, 613, 618), (608, 609, 614, 613), (611, 610, 618, 619), (604, 600, 608, 610), (601, 605, 611, 609), (605, 604, 610, 611), (600, 601, 609, 608), (613, 614, 615, 612), (612, 615, 617, 616), (616, 617, 619, 618), (612, 616, 618, 613), (617, 615, 614, 619), (620, 622, 623, 621), (622, 626, 627, 623), (626, 624, 625, 627), (622, 620, 624, 626), (627, 625, 621, 623), (629, 631, 639, 634), (630, 628, 633, 638), (628, 629, 634, 633), (631, 630, 638, 639), (624, 620, 628, 630), (621, 625, 631, 629), (625, 624, 630, 631), (620, 621, 629, 628), (633, 634, 635, 632), (632, 635, 637, 636), (636, 637, 639, 638), (632, 636, 638, 633), (637, 635, 634, 639), (640, 642, 643, 641), (642, 646, 647, 643), (646, 644, 645, 647), (642, 640, 644, 646), (647, 645, 641, 643), (649, 651, 659, 654), (650, 648, 653, 658), (648, 649, 654, 653), (651, 650, 658, 659), (644, 640, 648, 650), (641, 645, 651, 649), (645, 644, 650, 651), (640, 641, 649, 648), (653, 654, 655, 652), (652, 655, 657, 656), (656, 657, 659, 658), (652, 656, 658, 653), (657, 655, 654, 659), (660, 662, 663, 661), (662, 666, 667, 663), (666, 664, 665, 667), (662, 660, 664, 666), (667, 665, 661, 663), (669, 671, 679, 674), (670, 668, 673, 678), (668, 669, 674, 673), (671, 670, 678, 679), (664, 660, 668, 670), (661, 665, 671, 669), (665, 664, 670, 671), (660, 661, 669, 668), (673, 674, 675, 672), (672, 675, 677, 676), (676, 677, 679, 678), (672, 676, 678, 673), (677, 675, 674, 679), (680, 682, 683, 681), (682, 686, 687, 683), (686, 684, 685, 687), (682, 680, 684, 686), (687, 685, 681, 683), (689, 691, 699, 694), (690, 688, 693, 698), (688, 689, 694, 693), (691, 690, 698, 699), (684, 680, 688, 690), (681, 685, 691, 689), (685, 684, 690, 691), (680, 681, 689, 688), (693, 694, 695, 692), (692, 695, 697, 696), (696, 697, 699, 698), (692, 696, 698, 693), (697, 695, 694, 699), (700, 702, 703, 701), (702, 706, 707, 703), (706, 704, 705, 707), (702, 700, 704, 706), (707, 705, 701, 703), (709, 711, 719, 714), (710, 708, 713, 718), (708, 709, 714, 713), (711, 710, 718, 719), (704, 700, 708, 710), (701, 705, 711, 709), (705, 704, 710, 711), (700, 701, 709, 708), (713, 714, 715, 712), (712, 715, 717, 716), (716, 717, 719, 718), (712, 716, 718, 713), (717, 715, 714, 719), (720, 722, 723, 721), (722, 726, 727, 723), (726, 724, 725, 727), (722, 720, 724, 726), (727, 725, 721, 723), (729, 731, 739, 734), (730, 728, 733, 738), (728, 729, 734, 733), (731, 730, 738, 739), (724, 720, 728, 730), (721, 725, 731, 729), (725, 724, 730, 731), (720, 721, 729, 728), (733, 734, 735, 732), (732, 735, 737, 736), (736, 737, 739, 738), (732, 736, 738, 733), (737, 735, 734, 739), (740, 742, 743, 741), (742, 746, 747, 743), (746, 744, 745, 747), (742, 740, 744, 746), (747, 745, 741, 743), (749, 751, 759, 754), (750, 748, 753, 758), (748, 749, 754, 753), (751, 750, 758, 759), (744, 740, 748, 750), (741, 745, 751, 749), (745, 744, 750, 751), (740, 741, 749, 748), (753, 754, 755, 752), (752, 755, 757, 756), (756, 757, 759, 758), (752, 756, 758, 753), (757, 755, 754, 759), (760, 762, 763, 761), (762, 766, 767, 763), (766, 764, 765, 767), (762, 760, 764, 766), (767, 765, 761, 763), (769, 771, 779, 774), (770, 768, 773, 778), (768, 769, 774, 773), (771, 770, 778, 779), (764, 760, 768, 770), (761, 765, 771, 769), (765, 764, 770, 771), (760, 761, 769, 768), (773, 774, 775, 772), (772, 775, 777, 776), (776, 777, 779, 778), (772, 776, 778, 773), (777, 775, 774, 779), (780, 782, 783, 781), (782, 786, 787, 783), (786, 784, 785, 787), (782, 780, 784, 786), (787, 785, 781, 783), (789, 791, 799, 794), (790, 788, 793, 798), (788, 789, 794, 793), (791, 790, 798, 799), (784, 780, 788, 790), (781, 785, 791, 789), (785, 784, 790, 791), (780, 781, 789, 788), (793, 794, 795, 792), (792, 795, 797, 796), (796, 797, 799, 798), (792, 796, 798, 793), (797, 795, 794, 799), (800, 802, 803, 801), (802, 806, 807, 803), (806, 804, 805, 807), (802, 800, 804, 806), (807, 805, 801, 803), (809, 811, 819, 814), (810, 808, 813, 818), (808, 809, 814, 813), (811, 810, 818, 819), (804, 800, 808, 810), (801, 805, 811, 809), (805, 804, 810, 811), (800, 801, 809, 808), (813, 814, 815, 812), (812, 815, 817, 816), (816, 817, 819, 818), (812, 816, 818, 813), (817, 815, 814, 819), (820, 822, 823, 821), (822, 826, 827, 823), (826, 824, 825, 827), (822, 820, 824, 826), (827, 825, 821, 823), (829, 831, 839, 834), (830, 828, 833, 838), (828, 829, 834, 833), (831, 830, 838, 839), (824, 820, 828, 830), (821, 825, 831, 829), (825, 824, 830, 831), (820, 821, 829, 828), (833, 834, 835, 832), (832, 835, 837, 836), (836, 837, 839, 838), (832, 836, 838, 833), (837, 835, 834, 839)])
_uv = me_cube_035.uv_layers.new(name='UVMap')
_uv.uv.foreach_set('vector', [0.0758, 0.9301, 0.1084, 0.9301, 0.1084, 0.9569, 0.0758, 0.9569, 0.435, 0.8287, 0.5108, 0.8287, 0.5108, 0.8555, 0.435, 0.8555, 0.2262, 0.9631, 0.1936, 0.9631, 0.1936, 0.9363, 0.2262, 0.9363, 0.54, 0.1449, 0.54, 0.1123, 0.6159, 0.1123, 0.6159, 0.1449, 0.6702, 0.517, 0.6702, 0.5496, 0.5944, 0.5496, 0.5944, 0.517, 0.9517, 0.9626, 0.9884, 0.9626, 0.9895, 0.9632, 0.9514, 0.9632, 0.07669, 0.9864, 0.04005, 0.9865, 0.03886, 0.9858, 0.07696, 0.9858, 0.9612, 0.9266, 0.9612, 0.9534, 0.9606, 0.9536, 0.9606, 0.9264, 0.9798, 0.3335, 0.9798, 0.3067, 0.9804, 0.3065, 0.9804, 0.3337, 0.5004, 0.158, 0.4253, 0.158, 0.4253, 0.1566, 0.5004, 0.1566, 0.1497, 0.0758, 0.2248, 0.0758, 0.2248, 0.07712, 0.1497, 0.07712, 0.993, 0.3013, 0.993, 0.2748, 0.9934, 0.2748, 0.9934, 0.3013, 0.9921, 0.9264, 0.9921, 0.9529, 0.9916, 0.9529, 0.9916, 0.9264, 0.7675, 0.9172, 0.7675, 0.89, 0.8006, 0.89, 0.8006, 0.9172, 0.435, 0.7629, 0.435, 0.7357, 0.512, 0.7357, 0.512, 0.7629, 0.1528, 0.5923, 0.1528, 0.6194, 0.1197, 0.6194, 0.1197, 0.5923, 0.001914, 0.3214, 0.001914, 0.2444, 0.03503, 0.2444, 0.03503, 0.3214, 0.2706, 0.3445, 0.1936, 0.3445, 0.1936, 0.3114, 0.2706, 0.3114, 0.001914, 0.9335, 0.03454, 0.9335, 0.03454, 0.9603, 0.001914, 0.9603, 0.2733, 0.8138, 0.3492, 0.8138, 0.3492, 0.8406, 0.2733, 0.8406, 0.9399, 0.7357, 0.9399, 0.7683, 0.9131, 0.7683, 0.9131, 0.7357, 0.03886, 0.6681, 0.03886, 0.6355, 0.1147, 0.6355, 0.1147, 0.6681, 0.6286, 0.2444, 0.6286, 0.2771, 0.5528, 0.2771, 0.5528, 0.2444, 0.951, 0.7108, 0.9876, 0.7108, 0.9888, 0.7114, 0.9507, 0.7114, 0.985, 0.4315, 0.9484, 0.4316, 0.9472, 0.4309, 0.9853, 0.4309, 0.9715, 0.1948, 0.9715, 0.2216, 0.9709, 0.2218, 0.9709, 0.1946, 0.9778, 0.1338, 0.9778, 0.107, 0.9784, 0.1068, 0.9784, 0.134, 0.4673, 0.4005, 0.3922, 0.4005, 0.3922, 0.3992, 0.4673, 0.3992, 0.3044, 0.1497, 0.3795, 0.1497, 0.3795, 0.151, 0.3044, 0.151, 0.01049, 0.9906, 0.01049, 0.9641, 0.01096, 0.9641, 0.01096, 0.9906, 0.01525, 0.9641, 0.01525, 0.9906, 0.01478, 0.9906, 0.01478, 0.9641, 0.8044, 0.9172, 0.8044, 0.89, 0.8375, 0.89, 0.8375, 0.9172, 0.7063, 0.2218, 0.7063, 0.1946, 0.7834, 0.1946, 0.7834, 0.2218, 0.03503, 0.5302, 0.03503, 0.5574, 0.001914, 0.5574, 0.001914, 0.5302, 0.03886, 0.3783, 0.1159, 0.3783, 0.1159, 0.4114, 0.03886, 0.4114, 0.3814, 0.1459, 0.3044, 0.1459, 0.3044, 0.1128, 0.3814, 0.1128, 0.9143, 0.5534, 0.9469, 0.5534, 0.9469, 0.5802, 0.9143, 0.5802, 0.7802, 0.0758, 0.8561, 0.0758, 0.8561, 0.1026, 0.7802, 0.1026, 0.9399, 0.7721, 0.9399, 0.8047, 0.9131, 0.8047, 0.9131, 0.7721, 0.5469, 0.1962, 0.5469, 0.1636, 0.6228, 0.1636, 0.6228, 0.1962, 0.5905, 0.6263, 0.5905, 0.6589, 0.5147, 0.6589, 0.5147, 0.6263, 0.2777, 0.9868, 0.3144, 0.9868, 0.3155, 0.9875, 0.2774, 0.9875, 0.9827, 0.6504, 0.9461, 0.6504, 0.9449, 0.6497, 0.983, 0.6497, 0.9715, 0.3067, 0.9715, 0.3335, 0.9709, 0.3337, 0.9709, 0.3065, 0.9644, 0.1338, 0.9644, 0.107, 0.9651, 0.1068, 0.9651, 0.134, 0.8687, 0.9588, 0.7937, 0.9588, 0.7937, 0.9574, 0.8687, 0.9574, 0.828, 0.3855, 0.903, 0.3855, 0.903, 0.3868, 0.828, 0.3868, 0.993, 0.1901, 0.993, 0.1636, 0.9935, 0.1636, 0.9935, 0.1901, 0.9934, 0.2444, 0.9934, 0.2709, 0.993, 0.2709, 0.993, 0.2444, 0.1197, 0.9297, 0.1197, 0.9025, 0.1528, 0.9025, 0.1528, 0.9297, 0.1936, 0.779, 0.1936, 0.7518, 0.2706, 0.7518, 0.2706, 0.779, 0.1898, 0.4992, 0.1898, 0.5264, 0.1566, 0.5264, 0.1566, 0.4992, 0.1566, 0.1598, 0.1566, 0.08275, 0.1898, 0.08275, 0.1898, 0.1598, 0.1159, 0.1528, 0.03886, 0.1528, 0.03886, 0.1197, 0.1159, 0.1197, 0.1566, 0.9335, 0.1893, 0.9335, 0.1893, 0.9603, 0.1566, 0.9603, 0.435, 0.8594, 0.5108, 0.8594, 0.5108, 0.8861, 0.435, 0.8861, 0.504, 0.9478, 0.4714, 0.9478, 0.4714, 0.921, 0.504, 0.921, 0.6266, 0.1962, 0.6266, 0.1636, 0.7025, 0.1636, 0.7025, 0.1962, 0.2695, 0.6424, 0.2695, 0.675, 0.1936, 0.675, 0.1936, 0.6424, 0.8359, 0.9876, 0.8725, 0.9876, 0.8737, 0.9883, 0.8356, 0.9883, 0.3153, 0.983, 0.2786, 0.983, 0.2774, 0.9823, 0.3155, 0.9823, 0.4219, 0.9059, 0.4219, 0.9327, 0.4213, 0.9329, 0.4213, 0.9057, 0.9809, 0.4637, 0.9809, 0.4369, 0.9815, 0.4367, 0.9815, 0.4639, 0.5831, 0.3935, 0.5081, 0.3935, 0.5081, 0.3922, 0.5831, 0.3922, 0.5042, 0.1566, 0.5793, 0.1566, 0.5793, 0.158, 0.5042, 0.158, 0.03194, 0.9906, 0.03194, 0.9641, 0.03241, 0.9641, 0.03241, 0.9906, 0.02383, 0.9641, 0.02383, 0.9906, 0.02336, 0.9906, 0.02336, 0.9641, 0.435, 0.9172, 0.435, 0.89, 0.4681, 0.89, 0.4681, 0.9172, 0.6994, 0.134, 0.6994, 0.1068, 0.7764, 0.1068, 0.7764, 0.134, 0.03503, 0.5612, 0.03503, 0.5884, 0.001914, 0.5884, 0.001914, 0.5612, 0.1197, 0.4023, 0.1197, 0.3253, 0.1528, 0.3253, 0.1528, 0.4023, 0.3514, 0.3814, 0.2744, 0.3814, 0.2744, 0.3483, 0.3514, 0.3483, 0.5808, 0.921, 0.6134, 0.921, 0.6134, 0.9478, 0.5808, 0.9478, 0.7537, 0.8594, 0.8296, 0.8594, 0.8296, 0.8861, 0.7537, 0.8861, 0.9376, 0.4732, 0.9376, 0.5058, 0.9108, 0.5058, 0.9108, 0.4732, 0.1936, 0.7115, 0.1936, 0.6789, 0.2695, 0.6789, 0.2695, 0.7115, 0.4311, 0.6628, 0.4311, 0.6954, 0.3553, 0.6954, 0.3553, 0.6628, 0.9491, 0.06846, 0.9857, 0.06845, 0.9869, 0.06911, 0.9488, 0.06911, 0.1575, 0.9648, 0.1209, 0.9648, 0.1197, 0.9641, 0.1578, 0.9641, 0.4263, 0.9059, 0.4263, 0.9327, 0.4257, 0.9329, 0.4257, 0.9057, 0.9709, 0.3025, 0.9709, 0.2757, 0.9715, 0.2755, 0.9715, 0.3027, 0.2687, 0.9734, 0.1936, 0.9734, 0.1936, 0.972, 0.2687, 0.9721, 0.8987, 0.1566, 0.9738, 0.1566, 0.9738, 0.158, 0.8987, 0.158, 0.9915, 0.5799, 0.9915, 0.5534, 0.9919, 0.5534, 0.9919, 0.5799, 0.9934, 0.3051, 0.9934, 0.3316, 0.993, 0.3316, 0.993, 0.3051, 0.03886, 0.9263, 0.03886, 0.8991, 0.07198, 0.8991, 0.07198, 0.9263, 0.7491, 0.02911, 0.7491, 0.001914, 0.8261, 0.001914, 0.8261, 0.02911, 0.1528, 0.7474, 0.1528, 0.7746, 0.1197, 0.7746, 0.1197, 0.7474, 0.001914, 0.07893, 0.001914, 0.001914, 0.03503, 0.001914, 0.03503, 0.07893, 0.4692, 0.2776, 0.3922, 0.2776, 0.3922, 0.2444, 0.4692, 0.2444, 0.435, 0.921, 0.4676, 0.921, 0.4676, 0.9478, 0.435, 0.9478, 0.7802, 0.1064, 0.8561, 0.1064, 0.8561, 0.1332, 0.7802, 0.1332, 0.9411, 0.517, 0.9411, 0.5496, 0.9143, 0.5496, 0.9143, 0.517, 0.517, 0.4387, 0.517, 0.4061, 0.5928, 0.4061, 0.5928, 0.4387, 0.6702, 0.5534, 0.6702, 0.586, 0.5944, 0.586, 0.5944, 0.5534, 0.9491, 0.06397, 0.9857, 0.06396, 0.9869, 0.06462, 0.9488, 0.06462, 0.9521, 0.7233, 0.9155, 0.7233, 0.9143, 0.7227, 0.9524, 0.7227, 0.4308, 0.9059, 0.4308, 0.9327, 0.4302, 0.9329, 0.4302, 0.9057, 0.9689, 0.1028, 0.9689, 0.07601, 0.9695, 0.0758, 0.9695, 0.103, 0.8534, 0.1443, 0.7783, 0.1443, 0.7783, 0.143, 0.8534, 0.143, 0.3514, 0.972, 0.4264, 0.9721, 0.4264, 0.9734, 0.3514, 0.9734, 0.9891, 0.8856, 0.9891, 0.8591, 0.9896, 0.8591, 0.9896, 0.8856, 0.175, 0.9641, 0.175, 0.9906, 0.1745, 0.9906, 0.1745, 0.9641, 0.8414, 0.9172, 0.8414, 0.89, 0.8745, 0.89, 0.8745, 0.9172, 0.7491, 0.3765, 0.7491, 0.3493, 0.8261, 0.3493, 0.8261, 0.3765, 0.1898, 0.4371, 0.1898, 0.4643, 0.1566, 0.4643, 0.1566, 0.4371, 0.2744, 0.4961, 0.3514, 0.4961, 0.3514, 0.5292, 0.2744, 0.5292, 0.1159, 0.5223, 0.03886, 0.5223, 0.03886, 0.4892, 0.1159, 0.4892, 0.9143, 0.6569, 0.9469, 0.6569, 0.9469, 0.6837, 0.9143, 0.6837, 0.5147, 0.8287, 0.5905, 0.8287, 0.5905, 0.8555, 0.5147, 0.8555, 0.9469, 0.7143, 0.9143, 0.7143, 0.9143, 0.6875, 0.9469, 0.6875, 0.435, 0.6589, 0.435, 0.6263, 0.5108, 0.6263, 0.5108, 0.6589, 0.6656, 0.3548, 0.6656, 0.3874, 0.5897, 0.3874, 0.5897, 0.3548, 0.6868, 0.9822, 0.7234, 0.9822, 0.7246, 0.9829, 0.6865, 0.9829, 0.8315, 0.9838, 0.7948, 0.9838, 0.7937, 0.9831, 0.8318, 0.9831, 0.9701, 0.9266, 0.9701, 0.9534, 0.9695, 0.9536, 0.9695, 0.9264, 0.9802, 0.8557, 0.9802, 0.8289, 0.9808, 0.8287, 0.9808, 0.8559, 0.4215, 0.158, 0.3464, 0.158, 0.3464, 0.1566, 0.4215, 0.1566, 0.2675, 0.1566, 0.3426, 0.1566, 0.3426, 0.158, 0.2675, 0.158, 0.02765, 0.9906, 0.02765, 0.9641, 0.02812, 0.9641, 0.02812, 0.9906, 0.1707, 0.9641, 0.1707, 0.9906, 0.1702, 0.9906, 0.1702, 0.9641, 0.1197, 0.4333, 0.1197, 0.4061, 0.1528, 0.4061, 0.1528, 0.4333, 0.7063, 0.1908, 0.7063, 0.1636, 0.7834, 0.1636, 0.7834, 0.1908, 0.1528, 0.8404, 0.1528, 0.8676, 0.1197, 0.8676, 0.1197, 0.8404, 0.2744, 0.3853, 0.3514, 0.3853, 0.3514, 0.4184, 0.2744, 0.4184, 0.3445, 0.03503, 0.2675, 0.03503, 0.2675, 0.001914, 0.3445, 0.001914, 0.7208, 0.921, 0.7534, 0.921, 0.7534, 0.9478, 0.7208, 0.9478, 0.6741, 0.8287, 0.7499, 0.8287, 0.7499, 0.8555, 0.6741, 0.8555, 0.7898, 0.9478, 0.7572, 0.9478, 0.7572, 0.921, 0.7898, 0.921, 0.2733, 0.6386, 0.2733, 0.606, 0.3492, 0.606, 0.3492, 0.6386, 0.5108, 0.6628, 0.5108, 0.6954, 0.435, 0.6954, 0.435, 0.6628, 0.1939, 0.9823, 0.2305, 0.9823, 0.2317, 0.983, 0.1936, 0.983, 0.3572, 0.983, 0.3206, 0.983, 0.3194, 0.9823, 0.3575, 0.9823, 0.9523, 0.9266, 0.9523, 0.9534, 0.9517, 0.9536, 0.9517, 0.9264, 0.9801, 0.7937, 0.9801, 0.7669, 0.9808, 0.7667, 0.9808, 0.7939, 0.8311, 0.5005, 0.756, 0.5005, 0.756, 0.4992, 0.8311, 0.4992, 0.828, 0.0691, 0.903, 0.0691, 0.903, 0.07041, 0.828, 0.07041, 0.1831, 0.9906, 0.1831, 0.9641, 0.1835, 0.9641, 0.1835, 0.9906, 0.1792, 0.9641, 0.1792, 0.9906, 0.1788, 0.9906, 0.1788, 0.9641, 0.001914, 0.6505, 0.001914, 0.6233, 0.03503, 0.6233, 0.03503, 0.6505, 0.5966, 0.7629, 0.5966, 0.7357, 0.6737, 0.7357, 0.6737, 0.7629, 0.9, 0.1946, 0.9, 0.2218, 0.8669, 0.2218, 0.8669, 0.1946, 0.3553, 0.3214, 0.3553, 0.2444, 0.3884, 0.2444, 0.3884, 0.3214, 0.3514, 0.3075, 0.2744, 0.3075, 0.2744, 0.2744, 0.3514, 0.2744, 0.3394, 0.9363, 0.3721, 0.9363, 0.3721, 0.9631, 0.3394, 0.9631, 0.7537, 0.8287, 0.8296, 0.8287, 0.8296, 0.8555, 0.7537, 0.8555, 0.9376, 0.4367, 0.9376, 0.4694, 0.9108, 0.4694, 0.9108, 0.4367, 0.51, 0.03454, 0.51, 0.001914, 0.5859, 0.001914, 0.5859, 0.03454, 0.6656, 0.3183, 0.6656, 0.351, 0.5897, 0.351, 0.5897, 0.3183, 0.9417, 0.5038, 0.9783, 0.5038, 0.9795, 0.5045, 0.9414, 0.5045, 0.3991, 0.983, 0.3625, 0.983, 0.3613, 0.9823, 0.3994, 0.9823, 0.9568, 0.9266, 0.9568, 0.9534, 0.9562, 0.9536, 0.9562, 0.9264, 0.9644, 0.1028, 0.9644, 0.07601, 0.9651, 0.0758, 0.9651, 0.103, 0.8603, 0.2321, 0.7852, 0.2321, 0.7852, 0.2308, 0.8603, 0.2308, 0.791, 0.3065, 0.8661, 0.3065, 0.8661, 0.3078, 0.791, 0.3078, 0.9903, 0.5431, 0.9903, 0.5165, 0.9907, 0.5165, 0.9907, 0.5431, 0.1878, 0.9641, 0.1878, 0.9906, 0.1874, 0.9906, 0.1874, 0.9641, 0.8392, 0.7939, 0.8392, 0.7667, 0.8723, 0.7667, 0.8723, 0.7939, 0.6775, 0.7629, 0.6775, 0.7357, 0.7545, 0.7357, 0.7545, 0.7629, 0.1898, 0.7163, 0.1898, 0.7435, 0.1566, 0.7435, 0.1566, 0.7163, 0.1566, 0.2406, 0.1566, 0.1636, 0.1898, 0.1636, 0.1898, 0.2406, 0.2267, 0.03503, 0.1497, 0.03503, 0.1497, 0.001914, 0.2267, 0.001914, 0.303, 0.9363, 0.3356, 0.9363, 0.3356, 0.9631, 0.303, 0.9631, 0.8299, 0.001914, 0.9058, 0.001914, 0.9058, 0.0287, 0.8299, 0.0287, 0.9364, 0.3548, 0.9364, 0.3874, 0.9096, 0.3874, 0.9096, 0.3548, 0.54, 0.1084, 0.54, 0.0758, 0.6159, 0.0758, 0.6159, 0.1084, 0.4311, 0.517, 0.4311, 0.5496, 0.3553, 0.5496, 0.3553, 0.517, 0.8359, 0.9832, 0.8725, 0.9831, 0.8737, 0.9838, 0.8356, 0.9838, 0.2733, 0.983, 0.2367, 0.983, 0.2355, 0.9823, 0.2736, 0.9823, 0.4174, 0.9059, 0.4174, 0.9327, 0.4168, 0.9329, 0.4168, 0.9057, 0.9823, 0.9166, 0.9823, 0.8898, 0.983, 0.8896, 0.983, 0.9168, 0.1139, 0.9723, 0.03886, 0.9723, 0.03886, 0.971, 0.1139, 0.971, 0.8726, 0.9626, 0.9476, 0.9626, 0.9476, 0.9639, 0.8726, 0.9639, 0.9903, 0.6105, 0.9903, 0.584, 0.9907, 0.584, 0.9907, 0.6105, 0.9916, 0.1068, 0.9916, 0.1333, 0.9911, 0.1333, 0.9911, 0.1068, 0.001914, 0.8056, 0.001914, 0.7784, 0.03503, 0.7784, 0.03503, 0.8056, 0.7491, 0.06013, 0.7491, 0.03294, 0.8261, 0.03294, 0.8261, 0.06013, 0.03503, 0.4682, 0.03503, 0.4954, 0.001914, 0.4954, 0.001914, 0.4682, 0.3853, 0.1528, 0.3853, 0.0758, 0.4184, 0.0758, 0.4184, 0.1528, 0.2706, 0.4184, 0.1936, 0.4184, 0.1936, 0.3853, 0.2706, 0.3853, 0.2665, 0.9363, 0.2991, 0.9363, 0.2991, 0.9631, 0.2665, 0.9631, 0.8346, 0.61, 0.9105, 0.61, 0.9105, 0.6368, 0.8346, 0.6368, 0.9399, 0.8287, 0.9399, 0.8614, 0.9131, 0.8614, 0.9131, 0.8287, 0.6324, 0.2771, 0.6324, 0.2444, 0.7083, 0.2444, 0.7083, 0.2771, 0.1147, 0.5626, 0.1147, 0.5952, 0.03886, 0.5952, 0.03886, 0.5626, 0.561, 0.9822, 0.5977, 0.9822, 0.5988, 0.9829, 0.5607, 0.9829, 0.1575, 0.9693, 0.1209, 0.9693, 0.1197, 0.9686, 0.1578, 0.9686, 0.413, 0.9059, 0.413, 0.9327, 0.4124, 0.9329, 0.4124, 0.9057, 0.9689, 0.1338, 0.9689, 0.107, 0.9695, 0.1068, 0.9695, 0.134, 0.3476, 0.9734, 0.2725, 0.9734, 0.2725, 0.972, 0.3476, 0.9721, 0.1936, 0.9669, 0.2687, 0.9669, 0.2687, 0.9682, 0.1936, 0.9682, 0.9912, 0.4993, 0.9912, 0.4728, 0.9917, 0.4728, 0.9917, 0.4993, 0.9916, 0.0758, 0.9916, 0.1023, 0.9911, 0.1023, 0.9911, 0.0758, 0.001914, 0.4643, 0.001914, 0.4371, 0.03503, 0.4371, 0.03503, 0.4643, 0.7491, 0.3455, 0.7491, 0.3183, 0.8261, 0.3183, 0.8261, 0.3455, 0.03503, 0.4992, 0.03503, 0.5264, 0.001914, 0.5264, 0.001914, 0.4992, 0.1128, 0.07893, 0.1128, 0.001914, 0.1459, 0.001914, 0.1459, 0.07893, 0.3514, 0.4923, 0.2744, 0.4923, 0.2744, 0.4592, 0.3514, 0.4592, 0.5079, 0.921, 0.5405, 0.921, 0.5405, 0.9478, 0.5079, 0.9478, 0.793, 0.2444, 0.8688, 0.2444, 0.8688, 0.2712, 0.793, 0.2712, 0.577, 0.9478, 0.5443, 0.9478, 0.5443, 0.921, 0.577, 0.921, 0.5469, 0.2332, 0.5469, 0.2005, 0.6228, 0.2005, 0.6228, 0.2332, 0.6286, 0.2814, 0.6286, 0.314, 0.5528, 0.314, 0.5528, 0.2814, 0.4772, 0.9822, 0.5138, 0.9822, 0.515, 0.9829, 0.4769, 0.9829, 0.9704, 0.1503, 0.9338, 0.1504, 0.9326, 0.1497, 0.9707, 0.1497, 0.1134, 0.8993, 0.1134, 0.9261, 0.1128, 0.9263, 0.1128, 0.8991, 0.8989, 0.948, 0.8989, 0.9212, 0.8995, 0.921, 0.8995, 0.9482, 0.6201, 0.2388, 0.545, 0.2388, 0.545, 0.2375, 0.6201, 0.2375, 0.5381, 0.1497, 0.6131, 0.1497, 0.6131, 0.151, 0.5381, 0.151, 0.006204, 0.9906, 0.006204, 0.9641, 0.006666, 0.9641, 0.006666, 0.9906, 0.002376, 0.9641, 0.002376, 0.9906, 0.001914, 0.9906, 0.001914, 0.9641, 0.001914, 0.4333, 0.001914, 0.4061, 0.03503, 0.4061, 0.03503, 0.4333, 0.2744, 0.779, 0.2744, 0.7518, 0.3514, 0.7518, 0.3514, 0.779, 0.1528, 0.7163, 0.1528, 0.7435, 0.1197, 0.7435, 0.1197, 0.7163, 0.4592, 0.0758, 0.5362, 0.0758, 0.5362, 0.1089, 0.4592, 0.1089, 0.2706, 0.4923, 0.1936, 0.4923, 0.1936, 0.4592, 0.2706, 0.4592, 0.6172, 0.921, 0.6499, 0.921, 0.6499, 0.9478, 0.6172, 0.9478, 0.353, 0.8138, 0.4288, 0.8138, 0.4288, 0.8406, 0.353, 0.8406, 0.6863, 0.9478, 0.6537, 0.9478, 0.6537, 0.921, 0.6863, 0.921, 0.03886, 0.6316, 0.03886, 0.599, 0.1147, 0.599, 0.1147, 0.6316, 0.5928, 0.48, 0.5928, 0.5126, 0.517, 0.5126, 0.517, 0.48, 0.6449, 0.9822, 0.6815, 0.9822, 0.6827, 0.9829, 0.6446, 0.9829, 0.9153, 0.9838, 0.8787, 0.9838, 0.8775, 0.9831, 0.9156, 0.9831, 0.9715, 0.3377, 0.9715, 0.3645, 0.9709, 0.3647, 0.9709, 0.3375, 0.9801, 0.8247, 0.9801, 0.7979, 0.9808, 0.7977, 0.9808, 0.8249, 0.5042, 0.3935, 0.4292, 0.3935, 0.4292, 0.3922, 0.5042, 0.3922, 0.4592, 0.1497, 0.5342, 0.1497, 0.5342, 0.151, 0.4592, 0.151, 0.9898, 0.4632, 0.9898, 0.4367, 0.9903, 0.4367, 0.9903, 0.4632, 0.01954, 0.9641, 0.01954, 0.9906, 0.01907, 0.9906, 0.01907, 0.9641, 0.8392, 0.8249, 0.8392, 0.7977, 0.8723, 0.7977, 0.8723, 0.8249, 0.435, 0.8249, 0.435, 0.7977, 0.512, 0.7977, 0.512, 0.8249, 0.9, 0.1636, 0.9, 0.1908, 0.8669, 0.1908, 0.8669, 0.1636, 0.03886, 0.3414, 0.1159, 0.3414, 0.1159, 0.3745, 0.03886, 0.3745, 0.3514, 0.3445, 0.2744, 0.3445, 0.2744, 0.3114, 0.3514, 0.3114, 0.9153, 0.9264, 0.9479, 0.9264, 0.9479, 0.9532, 0.9153, 0.9532, 0.5944, 0.8287, 0.6702, 0.8287, 0.6702, 0.8555, 0.5944, 0.8555, 0.07148, 0.9569, 0.03886, 0.9569, 0.03886, 0.9301, 0.07148, 0.9301, 0.1936, 0.6386, 0.1936, 0.606, 0.2695, 0.606, 0.2695, 0.6386, 0.5905, 0.517, 0.5905, 0.5496, 0.5147, 0.5496, 0.5147, 0.517, 0.7287, 0.9822, 0.7654, 0.9822, 0.7666, 0.9829, 0.7285, 0.9829, 0.9573, 0.9838, 0.9206, 0.9838, 0.9194, 0.9831, 0.9575, 0.9831, 0.9657, 0.9266, 0.9657, 0.9534, 0.9651, 0.9536, 0.9651, 0.9264, 0.9801, 0.7627, 0.9801, 0.7359, 0.9808, 0.7357, 0.9808, 0.7629, 0.5412, 0.2388, 0.4661, 0.2388, 0.4661, 0.2375, 0.5412, 0.2375, 0.4711, 0.3992, 0.5462, 0.3992, 0.5462, 0.4005, 0.4711, 0.4005, 0.1659, 0.9906, 0.1659, 0.9641, 0.1664, 0.9641, 0.1664, 0.9906, 0.1621, 0.9641, 0.1621, 0.9906, 0.1616, 0.9906, 0.1616, 0.9641, 0.8369, 0.4639, 0.8369, 0.4367, 0.87, 0.4367, 0.87, 0.4639, 0.5966, 0.7939, 0.5966, 0.7667, 0.6737, 0.7667, 0.6737, 0.7939, 0.1528, 0.4371, 0.1528, 0.4643, 0.1197, 0.4643, 0.1197, 0.4371, 0.3044, 0.0758, 0.3814, 0.0758, 0.3814, 0.1089, 0.3044, 0.1089, 0.2706, 0.4553, 0.1936, 0.4553, 0.1936, 0.4222, 0.2706, 0.4222, 0.1197, 0.9335, 0.1523, 0.9335, 0.1523, 0.9603, 0.1197, 0.9603, 0.1936, 0.8138, 0.2695, 0.8138, 0.2695, 0.8406, 0.1936, 0.8406, 0.2627, 0.9631, 0.2301, 0.9631, 0.2301, 0.9363, 0.2627, 0.9363, 0.5897, 0.07148, 0.5897, 0.03886, 0.6656, 0.03886, 0.6656, 0.07148, 0.3492, 0.5331, 0.3492, 0.5657, 0.2733, 0.5657, 0.2733, 0.5331, 0.03913, 0.9813, 0.07577, 0.9813, 0.07696, 0.982, 0.03886, 0.982, 0.9837, 0.9212, 0.9471, 0.9213, 0.9459, 0.9206, 0.984, 0.9206, 0.9715, 0.1638, 0.9715, 0.1906, 0.9709, 0.1908, 0.9709, 0.1636, 0.9709, 0.2714, 0.9709, 0.2446, 0.9715, 0.2444, 0.9715, 0.2716, 0.903, 0.3817, 0.828, 0.3817, 0.828, 0.3804, 0.903, 0.3804, 0.8606, 0.2375, 0.9357, 0.2375, 0.9357, 0.2388, 0.8606, 0.2388, 0.9914, 0.05876, 0.9914, 0.03225, 0.9919, 0.03225, 0.9919, 0.05876, 0.9927, 0.4003, 0.9927, 0.4268, 0.9922, 0.4268, 0.9922, 0.4003, 0.5089, 0.9172, 0.5089, 0.89, 0.542, 0.89, 0.542, 0.9172, 0.03886, 0.772, 0.03886, 0.7448, 0.1159, 0.7448, 0.1159, 0.772, 0.1528, 0.8715, 0.1528, 0.8987, 0.1197, 0.8987, 0.1197, 0.8715, 0.1197, 0.1598, 0.1197, 0.08275, 0.1528, 0.08275, 0.1528, 0.1598, 0.1159, 0.2637, 0.03886, 0.2637, 0.03886, 0.2305, 0.1159, 0.2305, 0.2301, 0.9057, 0.2627, 0.9057, 0.2627, 0.9325, 0.2301, 0.9325, 0.8299, 0.03253, 0.9058, 0.03253, 0.9058, 0.05932, 0.8299, 0.05932, 0.9364, 0.2444, 0.9364, 0.2771, 0.9096, 0.2771, 0.9096, 0.2444, 0.3553, 0.586, 0.3553, 0.5534, 0.4311, 0.5534, 0.4311, 0.586, 0.5859, 0.3548, 0.5859, 0.3874, 0.51, 0.3874, 0.51, 0.3548, 0.9452, 0.6453, 0.9818, 0.6453, 0.983, 0.6459, 0.9449, 0.6459, 0.9827, 0.5482, 0.9461, 0.5482, 0.9449, 0.5476, 0.983, 0.5476, 0.895, 0.9212, 0.895, 0.948, 0.8944, 0.9482, 0.8944, 0.921, 0.9822, 0.1338, 0.9822, 0.107, 0.9829, 0.1068, 0.9829, 0.134, 0.8687, 0.9639, 0.7937, 0.9639, 0.7937, 0.9626, 0.8687, 0.9626, 0.2725, 0.9669, 0.3476, 0.9669, 0.3476, 0.9682, 0.2725, 0.9682, 0.9914, 0.02842, 0.9914, 0.001914, 0.9919, 0.001914, 0.9919, 0.02842, 0.9929, 0.3693, 0.9929, 0.3958, 0.9924, 0.3958, 0.9924, 0.3693, 0.4719, 0.9172, 0.4719, 0.89, 0.505, 0.89, 0.505, 0.9172, 0.7537, 0.5752, 0.7537, 0.548, 0.8308, 0.548, 0.8308, 0.5752, 0.1898, 0.6853, 0.1898, 0.7125, 0.1566, 0.7125, 0.1566, 0.6853, 0.3553, 0.4023, 0.3553, 0.3253, 0.3884, 0.3253, 0.3884, 0.4023, 0.4253, 0.03503, 0.3483, 0.03503, 0.3483, 0.001914, 0.4253, 0.001914, 0.2665, 0.9057, 0.2991, 0.9057, 0.2991, 0.9325, 0.2665, 0.9325, 0.8346, 0.517, 0.9105, 0.517, 0.9105, 0.5437, 0.8346, 0.5437, 0.9364, 0.2809, 0.9364, 0.3135, 0.9096, 0.3135, 0.9096, 0.2809, 0.5944, 0.6589, 0.5944, 0.6263, 0.6702, 0.6263, 0.6702, 0.6589, 0.4311, 0.5899, 0.4311, 0.6225, 0.3553, 0.6225, 0.3553, 0.5899, 0.5191, 0.9822, 0.5557, 0.9822, 0.5569, 0.9829, 0.5188, 0.9829, 0.9153, 0.9883, 0.8787, 0.9883, 0.8775, 0.9876, 0.9156, 0.9876, 0.8861, 0.9212, 0.8861, 0.948, 0.8855, 0.9482, 0.8855, 0.921, 0.9078, 0.948, 0.9078, 0.9212, 0.9084, 0.921, 0.9084, 0.9482, 0.8687, 0.969, 0.7937, 0.969, 0.7937, 0.9677, 0.8687, 0.9677, 0.03886, 0.9608, 0.1139, 0.9608, 0.1139, 0.9621, 0.03886, 0.9621, 0.9913, 0.6452, 0.9913, 0.6187, 0.9917, 0.6187, 0.9917, 0.6452, 0.9934, 0.3355, 0.9934, 0.362, 0.993, 0.362, 0.993, 0.3355, 0.6566, 0.9172, 0.6566, 0.89, 0.6898, 0.89, 0.6898, 0.9172, 0.7537, 0.5441, 0.7537, 0.517, 0.8308, 0.517, 0.8308, 0.5441, 0.1898, 0.5923, 0.1898, 0.6194, 0.1566, 0.6194, 0.1566, 0.5923, 0.03886, 0.07893, 0.03886, 0.001914, 0.07198, 0.001914, 0.07198, 0.07893, 0.3514, 0.4553, 0.2744, 0.4553, 0.2744, 0.4222, 0.3514, 0.4222, 0.1936, 0.9057, 0.2262, 0.9057, 0.2262, 0.9325, 0.1936, 0.9325, 0.7872, 0.1636, 0.863, 0.1636, 0.863, 0.1904, 0.7872, 0.1904, 0.9364, 0.3183, 0.9364, 0.351, 0.9096, 0.351, 0.9096, 0.3183, 0.435, 0.586, 0.435, 0.5534, 0.5108, 0.5534, 0.5108, 0.586, 0.5905, 0.5899, 0.5905, 0.6225, 0.5147, 0.6225, 0.5147, 0.5899, 0.6029, 0.9822, 0.6396, 0.9822, 0.6408, 0.9829, 0.6027, 0.9829, 0.2314, 0.9875, 0.1948, 0.9875, 0.1936, 0.9868, 0.2317, 0.9868, 0.8906, 0.9212, 0.8906, 0.948, 0.89, 0.9482, 0.89, 0.921, 0.9033, 0.948, 0.9033, 0.9212, 0.9039, 0.921, 0.9039, 0.9482, 0.8534, 0.1392, 0.7783, 0.1392, 0.7783, 0.1379, 0.8534, 0.1379, 0.756, 0.5095, 0.8311, 0.5095, 0.8311, 0.5108, 0.756, 0.5108, 0.9927, 0.6834, 0.9927, 0.6569, 0.9931, 0.6569, 0.9931, 0.6834, 0.9917, 0.8896, 0.9917, 0.9161, 0.9912, 0.9161, 0.9912, 0.8896, 0.8783, 0.9172, 0.8783, 0.89, 0.9114, 0.89, 0.9114, 0.9172, 0.6775, 0.8249, 0.6775, 0.7977, 0.7545, 0.7977, 0.7545, 0.8249, 0.1898, 0.6543, 0.1898, 0.6815, 0.1566, 0.6815, 0.1566, 0.6543, 0.4222, 0.1528, 0.4222, 0.0758, 0.4553, 0.0758, 0.4553, 0.1528, 0.5131, 0.4762, 0.4361, 0.4762, 0.4361, 0.4431, 0.5131, 0.4431, 0.9449, 0.6146, 0.9775, 0.6146, 0.9775, 0.6414, 0.9449, 0.6414, 0.7872, 0.1946, 0.863, 0.1946, 0.863, 0.2214, 0.7872, 0.2214, 0.9606, 0.1123, 0.9606, 0.1449, 0.9338, 0.1449, 0.9338, 0.1123, 0.2733, 0.675, 0.2733, 0.6424, 0.3492, 0.6424, 0.3492, 0.675, 0.2695, 0.5331, 0.2695, 0.5657, 0.1936, 0.5657, 0.1936, 0.5331, 0.951, 0.6659, 0.9876, 0.6659, 0.9888, 0.6666, 0.9507, 0.6666, 0.9886, 0.6845, 0.9519, 0.6845, 0.9507, 0.6839, 0.9888, 0.6839, 0.976, 0.1948, 0.976, 0.2216, 0.9754, 0.2218, 0.9754, 0.1946, 0.9733, 0.1028, 0.9733, 0.07601, 0.974, 0.0758, 0.974, 0.103, 0.9287, 0.151, 0.8537, 0.151, 0.8537, 0.1497, 0.9287, 0.1497, 0.828, 0.06396, 0.903, 0.06396, 0.903, 0.06527, 0.828, 0.06527, 0.9934, 0.8552, 0.9934, 0.8287, 0.9939, 0.8287, 0.9939, 0.8552, 0.9946, 0.4367, 0.9946, 0.4632, 0.9941, 0.4632, 0.9941, 0.4367, 0.1566, 0.9297, 0.1566, 0.9025, 0.1898, 0.9025, 0.1898, 0.9297, 0.5966, 0.8249, 0.5966, 0.7977, 0.6737, 0.7977, 0.6737, 0.8249, 0.7267, 0.89, 0.7267, 0.9172, 0.6936, 0.9172, 0.6936, 0.89, 0.2675, 0.1528, 0.2675, 0.0758, 0.3006, 0.0758, 0.3006, 0.1528, 0.3514, 0.1967, 0.2744, 0.1967, 0.2744, 0.1636, 0.3514, 0.1636, 0.9507, 0.5534, 0.9834, 0.5534, 0.9834, 0.5802, 0.9507, 0.5802, 0.5147, 0.8594, 0.5905, 0.8594, 0.5905, 0.8861, 0.5147, 0.8861, 0.8204, 0.921, 0.8204, 0.9536, 0.7937, 0.9536, 0.7937, 0.921, 0.5944, 0.6954, 0.5944, 0.6628, 0.6702, 0.6628, 0.6702, 0.6954, 0.5859, 0.03886, 0.5859, 0.07148, 0.51, 0.07148, 0.51, 0.03886, 0.561, 0.9867, 0.5977, 0.9867, 0.5988, 0.9874, 0.5607, 0.9874, 0.6824, 0.9874, 0.6458, 0.9874, 0.6446, 0.9867, 0.6827, 0.9867, 0.976, 0.1638, 0.976, 0.1906, 0.9754, 0.1908, 0.9754, 0.1636, 0.972, 0.4637, 0.972, 0.4369, 0.9726, 0.4367, 0.9726, 0.4639, 0.8618, 0.4005, 0.7867, 0.4005, 0.7867, 0.3992, 0.8618, 0.3992, 0.7852, 0.2256, 0.8603, 0.2256, 0.8603, 0.227, 0.7852, 0.227, 0.9934, 0.8856, 0.9934, 0.8591, 0.9939, 0.8591, 0.9939, 0.8856, 0.995, 0.5165, 0.995, 0.5431, 0.9945, 0.5431, 0.9945, 0.5166, 0.8969, 0.103, 0.8969, 0.0758, 0.93, 0.0758, 0.93, 0.103, 0.5158, 0.8249, 0.5158, 0.7977, 0.5928, 0.7977, 0.5928, 0.8249, 0.1089, 0.8991, 0.1089, 0.9263, 0.0758, 0.9263, 0.0758, 0.8991, 0.3553, 0.2406, 0.3553, 0.1636, 0.3884, 0.1636, 0.3884, 0.2406, 0.3514, 0.2706, 0.2744, 0.2706, 0.2744, 0.2375, 0.3514, 0.2375, 0.9472, 0.4003, 0.9798, 0.4003, 0.9798, 0.4271, 0.9472, 0.4271, 0.03886, 0.8379, 0.1147, 0.8379, 0.1147, 0.8647, 0.03886, 0.8647, 0.9606, 0.0758, 0.9606, 0.1084, 0.9338, 0.1084, 0.9338, 0.0758, 0.03886, 0.7045, 0.03886, 0.6719, 0.1147, 0.6719, 0.1147, 0.7045, 0.5489, 0.2444, 0.5489, 0.2771, 0.4731, 0.2771, 0.4731, 0.2444, 0.4772, 0.9867, 0.5138, 0.9867, 0.515, 0.9874, 0.4769, 0.9874, 0.1575, 0.9872, 0.1209, 0.9872, 0.1197, 0.9866, 0.1578, 0.9866, 0.9771, 0.4369, 0.9771, 0.4637, 0.9765, 0.4639, 0.9765, 0.4367, 0.9854, 0.4637, 0.9854, 0.4369, 0.986, 0.4367, 0.986, 0.4639, 0.9476, 0.9588, 0.8726, 0.9588, 0.8726, 0.9574, 0.9476, 0.9574, 0.791, 0.3116, 0.8661, 0.3116, 0.8661, 0.3129, 0.791, 0.3129, 0.9954, 0.1023, 0.9954, 0.0758, 0.9959, 0.0758, 0.9959, 0.1023, 0.995, 0.584, 0.995, 0.6105, 0.9945, 0.6105, 0.9945, 0.584, 0.8969, 0.134, 0.8969, 0.1068, 0.93, 0.1068, 0.93, 0.134, 0.5158, 0.7629, 0.5158, 0.7357, 0.5928, 0.7357, 0.5928, 0.7629, 0.6528, 0.89, 0.6528, 0.9172, 0.6197, 0.9172, 0.6197, 0.89, 0.001914, 0.2406, 0.001914, 0.1636, 0.03503, 0.1636, 0.03503, 0.2406, 0.2267, 0.07198, 0.1497, 0.07198, 0.1497, 0.03886, 0.2267, 0.03886, 0.5443, 0.9516, 0.577, 0.9516, 0.577, 0.9784, 0.5443, 0.9784, 0.1936, 0.8444, 0.2695, 0.8444, 0.2695, 0.8712, 0.1936, 0.8712, 0.7169, 0.921, 0.7169, 0.9536, 0.6901, 0.9536, 0.6901, 0.921, 0.5147, 0.6954, 0.5147, 0.6628, 0.5905, 0.6628, 0.5905, 0.6954, 0.3492, 0.5695, 0.3492, 0.6021, 0.2733, 0.6021, 0.2733, 0.5695, 0.3616, 0.9868, 0.3982, 0.9868, 0.3994, 0.9875, 0.3613, 0.9875, 0.9886, 0.671, 0.9519, 0.6711, 0.9507, 0.6704, 0.9888, 0.6704, 0.9864, 0.5842, 0.9864, 0.611, 0.9858, 0.6112, 0.9858, 0.584, 0.9814, 0.611, 0.9814, 0.5842, 0.982, 0.584, 0.982, 0.6112, 0.771, 0.151, 0.6959, 0.151, 0.6959, 0.1497, 0.771, 0.1497, 0.3553, 0.7721, 0.4304, 0.7721, 0.4304, 0.7734, 0.3553, 0.7734, 0.989, 0.7622, 0.989, 0.7357, 0.9895, 0.7357, 0.9895, 0.7622, 0.9895, 0.7667, 0.9895, 0.7932, 0.989, 0.7932, 0.989, 0.7667, 0.8727, 0.3027, 0.8727, 0.2755, 0.9058, 0.2755, 0.9058, 0.3027, 0.756, 0.4643, 0.756, 0.4371, 0.8331, 0.4371, 0.8331, 0.4643, 0.03503, 0.9025, 0.03503, 0.9297, 0.001914, 0.9297, 0.001914, 0.9025, 0.4661, 0.1636, 0.5431, 0.1636, 0.5431, 0.1967, 0.4661, 0.1967, 0.5062, 0.03503, 0.4292, 0.03503, 0.4292, 0.001914, 0.5062, 0.001914, 0.9096, 0.001914, 0.9423, 0.001925, 0.9422, 0.02872, 0.9096, 0.0287, 0.8346, 0.548, 0.9105, 0.548, 0.9105, 0.5748, 0.8346, 0.5748, 0.974, 0.5, 0.9414, 0.5, 0.9414, 0.4732, 0.974, 0.4732, 0.03886, 0.5587, 0.03886, 0.5261, 0.1147, 0.5261, 0.1147, 0.5587, 0.6656, 0.001914, 0.6656, 0.03454, 0.5897, 0.03454, 0.5897, 0.001914, 0.9517, 0.978, 0.9884, 0.978, 0.9895, 0.9787, 0.9514, 0.9787, 0.9886, 0.68, 0.9519, 0.68, 0.9507, 0.6794, 0.9888, 0.6794, 0.9873, 0.07601, 0.9873, 0.1028, 0.9867, 0.103, 0.9867, 0.0758, 0.9846, 0.8247, 0.9846, 0.7979, 0.9852, 0.7977, 0.9852, 0.8249, 0.7814, 0.2321, 0.7063, 0.2321, 0.7063, 0.2308, 0.7814, 0.2308, 0.7063, 0.2256, 0.7814, 0.2256, 0.7814, 0.227, 0.7063, 0.227, 0.9887, 0.3316, 0.9887, 0.3051, 0.9891, 0.3051, 0.9891, 0.3316, 0.9896, 0.8287, 0.9896, 0.8553, 0.9891, 0.8553, 0.9891, 0.8287, 0.1566, 0.8676, 0.1566, 0.8404, 0.1898, 0.8404, 0.1898, 0.8676, 0.03886, 0.8341, 0.03886, 0.8069, 0.1159, 0.8069, 0.1159, 0.8341, 0.5789, 0.89, 0.5789, 0.9172, 0.5458, 0.9172, 0.5458, 0.89, 0.4592, 0.1128, 0.5362, 0.1128, 0.5362, 0.1459, 0.4592, 0.1459, 0.2706, 0.5292, 0.1936, 0.5292, 0.1936, 0.4961, 0.2706, 0.4961, 0.9096, 0.03254, 0.9423, 0.03255, 0.9422, 0.05934, 0.9096, 0.05933, 0.2733, 0.8444, 0.3492, 0.8444, 0.3492, 0.8712, 0.2733, 0.8712, 0.9763, 0.7931, 0.9437, 0.7931, 0.9437, 0.7663, 0.9763, 0.7663, 0.51, 0.351, 0.51, 0.3183, 0.5859, 0.3183, 0.5859, 0.351, 0.5108, 0.5899, 0.5108, 0.6225, 0.435, 0.6225, 0.435, 0.5899, 0.9517, 0.9575, 0.9884, 0.9574, 0.9895, 0.9581, 0.9514, 0.9581, 0.8315, 0.9883, 0.7948, 0.9883, 0.7937, 0.9876, 0.8318, 0.9876, 0.9864, 0.5168, 0.9864, 0.5435, 0.9858, 0.5437, 0.9858, 0.5165, 0.9847, 0.8557, 0.9847, 0.8289, 0.9853, 0.8287, 0.9853, 0.8559, 0.4304, 0.7786, 0.3553, 0.7786, 0.3553, 0.7773, 0.4304, 0.7773, 0.7028, 0.2375, 0.7779, 0.2375, 0.7779, 0.2388, 0.7028, 0.2388, 0.9887, 0.3013, 0.9887, 0.2748, 0.9891, 0.2748, 0.9891, 0.3013, 0.9895, 0.7977, 0.9895, 0.8242, 0.989, 0.8242, 0.989, 0.7977, 0.1566, 0.5884, 0.1566, 0.5612, 0.1898, 0.5612, 0.1898, 0.5884, 0.7537, 0.6682, 0.7537, 0.641, 0.8308, 0.641, 0.8308, 0.6682, 0.6159, 0.89, 0.6159, 0.9172, 0.5827, 0.9172, 0.5827, 0.89, 0.4661, 0.2005, 0.5431, 0.2005, 0.5431, 0.2337, 0.4661, 0.2337, 0.5062, 0.3884, 0.4292, 0.3884, 0.4292, 0.3553, 0.5062, 0.3553, 0.9038, 0.1636, 0.9365, 0.1636, 0.9364, 0.1904, 0.9038, 0.1904, 0.2733, 0.875, 0.3492, 0.875, 0.3492, 0.9018, 0.2733, 0.9018, 0.9763, 0.7625, 0.9437, 0.7625, 0.9437, 0.7357, 0.9763, 0.7357, 0.2733, 0.7115, 0.2733, 0.6789, 0.3492, 0.6789, 0.3492, 0.7115, 0.7083, 0.2809, 0.7083, 0.3135, 0.6324, 0.3135, 0.6324, 0.2809, 0.951, 0.6569, 0.9876, 0.6569, 0.9888, 0.6576, 0.9507, 0.6576, 0.9886, 0.6935, 0.9519, 0.6935, 0.9507, 0.6928, 0.9888, 0.6928, 0.9804, 0.3377, 0.9804, 0.3645, 0.9798, 0.3647, 0.9798, 0.3375, 0.9753, 0.3335, 0.9753, 0.3067, 0.9759, 0.3065, 0.9759, 0.3337, 0.692, 0.151, 0.617, 0.151, 0.617, 0.1497, 0.692, 0.1497, 0.6289, 0.3992, 0.704, 0.3992, 0.704, 0.4005, 0.6289, 0.4005, 0.9887, 0.1901, 0.9887, 0.1636, 0.9892, 0.1636, 0.9892, 0.1901, 0.9884, 0.4003, 0.9884, 0.4268, 0.9879, 0.4268, 0.988, 0.4003, 0.1566, 0.4954, 0.1566, 0.4682, 0.1898, 0.4682, 0.1898, 0.4954, 0.435, 0.7939, 0.435, 0.7667, 0.512, 0.7667, 0.512, 0.7939, 0.03503, 0.5923, 0.03503, 0.6194, 0.001914, 0.6194, 0.001914, 0.5923, 0.03886, 0.3044, 0.1159, 0.3044, 0.1159, 0.3375, 0.03886, 0.3375, 0.2706, 0.3075, 0.1936, 0.3075, 0.1936, 0.2744, 0.2706, 0.2744, 0.9038, 0.1942, 0.9365, 0.1942, 0.9364, 0.221, 0.9038, 0.221, 0.8299, 0.3183, 0.9058, 0.3183, 0.9058, 0.3451, 0.8299, 0.3451, 0.9764, 0.8555, 0.9438, 0.8555, 0.9438, 0.8287, 0.9764, 0.8287, 0.6694, 0.3874, 0.6694, 0.3548, 0.7453, 0.3548, 0.7453, 0.3874, 0.7499, 0.6992, 0.7499, 0.7318, 0.6741, 0.7318, 0.6741, 0.6992, 0.7287, 0.9867, 0.7654, 0.9867, 0.7666, 0.9874, 0.7285, 0.9874, 0.6405, 0.9874, 0.6039, 0.9874, 0.6027, 0.9867, 0.6408, 0.9867, 0.9784, 0.07601, 0.9784, 0.1028, 0.9778, 0.103, 0.9778, 0.0758, 0.974, 0.9534, 0.974, 0.9266, 0.9746, 0.9264, 0.9746, 0.9536, 0.6621, 0.3935, 0.587, 0.3935, 0.587, 0.3922, 0.6621, 0.3922, 0.6239, 0.2375, 0.699, 0.2375, 0.699, 0.2388, 0.6239, 0.2388, 0.9887, 0.362, 0.9887, 0.3355, 0.9891, 0.3355, 0.9891, 0.362, 0.9892, 0.1946, 0.9892, 0.2211, 0.9887, 0.2211, 0.9887, 0.1946, 0.001914, 0.7746, 0.001914, 0.7474, 0.03503, 0.7474, 0.03503, 0.7746, 0.6775, 0.7939, 0.6775, 0.7667, 0.7545, 0.7667, 0.7545, 0.7939, 0.9069, 0.4678, 0.9069, 0.495, 0.8738, 0.495, 0.8738, 0.4678, 0.2744, 0.2005, 0.3514, 0.2005, 0.3514, 0.2337, 0.2744, 0.2337, 0.4253, 0.07198, 0.3483, 0.07198, 0.3483, 0.03886, 0.4253, 0.03886, 0.3759, 0.9057, 0.4085, 0.9057, 0.4085, 0.9325, 0.3759, 0.9325, 0.793, 0.2751, 0.8688, 0.2751, 0.8688, 0.3018, 0.793, 0.3018, 0.4085, 0.9631, 0.3759, 0.9631, 0.3759, 0.9363, 0.4085, 0.9363, 0.6741, 0.6589, 0.6741, 0.6263, 0.7499, 0.6263, 0.7499, 0.6589, 0.5489, 0.2814, 0.5489, 0.314, 0.4731, 0.314, 0.4731, 0.2814, 0.951, 0.7018, 0.9876, 0.7018, 0.9888, 0.7025, 0.9507, 0.7025, 0.4728, 0.9874, 0.4362, 0.9874, 0.435, 0.9867, 0.4731, 0.9867, 0.979, 0.9266, 0.979, 0.9534, 0.9784, 0.9536, 0.9784, 0.9264, 0.9867, 0.4998, 0.9867, 0.473, 0.9874, 0.4728, 0.9874, 0.5, 0.6251, 0.4005, 0.55, 0.4005, 0.55, 0.3992, 0.6251, 0.3992, 0.5831, 0.1566, 0.6582, 0.1566, 0.6582, 0.158, 0.5831, 0.158, 0.9836, 0.4268, 0.9837, 0.4003, 0.9841, 0.4003, 0.9841, 0.4268, 0.1134, 0.9301, 0.1134, 0.9567, 0.1129, 0.9567, 0.1129, 0.9301, 0.1197, 0.8056, 0.1197, 0.7784, 0.1528, 0.7784, 0.1528, 0.8056, 0.6994, 0.103, 0.6994, 0.0758, 0.7764, 0.0758, 0.7764, 0.103, 0.893, 0.0758, 0.893, 0.103, 0.8599, 0.103, 0.8599, 0.0758, 0.1936, 0.1636, 0.2706, 0.1636, 0.2706, 0.1967, 0.1936, 0.1967, 0.1159, 0.2267, 0.03886, 0.2267, 0.03886, 0.1936, 0.1159, 0.1936, 0.3394, 0.9057, 0.3721, 0.9057, 0.3721, 0.9325, 0.3394, 0.9325, 0.5944, 0.8594, 0.6702, 0.8594, 0.6702, 0.8861, 0.5944, 0.8861, 0.9764, 0.8861, 0.9438, 0.8861, 0.9438, 0.8594, 0.9764, 0.8594, 0.6197, 0.1449, 0.6197, 0.1123, 0.6956, 0.1123, 0.6956, 0.1449, 0.6725, 0.479, 0.6725, 0.5116, 0.5966, 0.5116, 0.5966, 0.479, 0.951, 0.7063, 0.9876, 0.7063, 0.9888, 0.7069, 0.9507, 0.7069, 0.3572, 0.9875, 0.3206, 0.9875, 0.3194, 0.9868, 0.3575, 0.9868, 0.9874, 0.6189, 0.9874, 0.6457, 0.9868, 0.6459, 0.9868, 0.6187, 0.9814, 0.5435, 0.9814, 0.5168, 0.982, 0.5165, 0.982, 0.5437, 0.741, 0.3935, 0.6659, 0.3935, 0.6659, 0.3922, 0.741, 0.3922, 0.662, 0.1566, 0.7371, 0.1566, 0.7371, 0.158, 0.662, 0.158, 0.9881, 0.3958, 0.9881, 0.3693, 0.9886, 0.3693, 0.9886, 0.3958, 0.9891, 0.2444, 0.9891, 0.271, 0.9887, 0.271, 0.9887, 0.2444, 0.001914, 0.8366, 0.001914, 0.8094, 0.03503, 0.8094, 0.03503, 0.8366, 0.7583, 0.8249, 0.7583, 0.7977, 0.8353, 0.7977, 0.8353, 0.8249, 0.1528, 0.4992, 0.1528, 0.5264, 0.1197, 0.5264, 0.1197, 0.4992, 0.4292, 0.03886, 0.5062, 0.03886, 0.5062, 0.07198, 0.4292, 0.07198, 0.4323, 0.4392, 0.3553, 0.4392, 0.3553, 0.4061, 0.4323, 0.4061, 0.303, 0.9057, 0.3356, 0.9057, 0.3356, 0.9325, 0.303, 0.9325, 0.8346, 0.579, 0.9105, 0.579, 0.9105, 0.6058, 0.8346, 0.6058, 0.9763, 0.8237, 0.9437, 0.8237, 0.9437, 0.7969, 0.9763, 0.7969, 0.435, 0.5496, 0.435, 0.517, 0.5108, 0.517, 0.5108, 0.5496, 0.5905, 0.5534, 0.5905, 0.586, 0.5147, 0.586, 0.5147, 0.5534, 0.9517, 0.9671, 0.9884, 0.9671, 0.9895, 0.9677, 0.9514, 0.9677, 0.9886, 0.6755, 0.9519, 0.6755, 0.9507, 0.6749, 0.9888, 0.6749, 0.9876, 0.03314, 0.9876, 0.05993, 0.987, 0.06013, 0.987, 0.03294, 0.9867, 0.1338, 0.9867, 0.107, 0.9873, 0.1068, 0.9873, 0.134, 0.7745, 0.1392, 0.6994, 0.1392, 0.6994, 0.1379, 0.7745, 0.1379, 0.6994, 0.143, 0.7745, 0.143, 0.7745, 0.1443, 0.6994, 0.1443, 0.9873, 0.9529, 0.9873, 0.9264, 0.9878, 0.9264, 0.9878, 0.9529, 0.9877, 0.5534, 0.9876, 0.5799, 0.9872, 0.5799, 0.9872, 0.5534, 0.8599, 0.134, 0.8599, 0.1068, 0.893, 0.1068, 0.893, 0.134, 0.7537, 0.6993, 0.7537, 0.6721, 0.8308, 0.6721, 0.8308, 0.6993, 0.1898, 0.7784, 0.1898, 0.8056, 0.1566, 0.8056, 0.1566, 0.7784, 0.3553, 0.48, 0.4323, 0.48, 0.4323, 0.5131, 0.3553, 0.5131, 0.4323, 0.4762, 0.3553, 0.4762, 0.3553, 0.4431, 0.4323, 0.4431, 0.9461, 0.03254, 0.9787, 0.03254, 0.9787, 0.05933, 0.9461, 0.05933, 0.03886, 0.8685, 0.1147, 0.8685, 0.1147, 0.8953, 0.03886, 0.8953, 0.9682, 0.4367, 0.9682, 0.4694, 0.9414, 0.4694, 0.9414, 0.4367, 0.3553, 0.6589, 0.3553, 0.6263, 0.4311, 0.6263, 0.4311, 0.6589, 0.6725, 0.4061, 0.6725, 0.4387, 0.5966, 0.4387, 0.5966, 0.4061, 0.9517, 0.9729, 0.9884, 0.9729, 0.9895, 0.9735, 0.9514, 0.9735, 0.2733, 0.9875, 0.2367, 0.9875, 0.2355, 0.9868, 0.2736, 0.9868, 0.9876, 0.002116, 0.9876, 0.02891, 0.987, 0.02911, 0.987, 0.001914, 0.9868, 0.9166, 0.9868, 0.8898, 0.9874, 0.8896, 0.9874, 0.9168, 0.1139, 0.9672, 0.03886, 0.9672, 0.03886, 0.9659, 0.1139, 0.9659, 0.756, 0.5043, 0.8311, 0.5043, 0.8311, 0.5056, 0.756, 0.5056, 0.9954, 0.1326, 0.9954, 0.1061, 0.9959, 0.1061, 0.9959, 0.1326, 0.9959, 0.4728, 0.9959, 0.4993, 0.9955, 0.4993, 0.9955, 0.4728, 0.7305, 0.9172, 0.7305, 0.89, 0.7636, 0.89, 0.7636, 0.9172, 0.7537, 0.7303, 0.7537, 0.7031, 0.8308, 0.7031, 0.8308, 0.7303, 0.1528, 0.5302, 0.1528, 0.5574, 0.1197, 0.5574, 0.1197, 0.5302, 0.3922, 0.2406, 0.3922, 0.1636, 0.4253, 0.1636, 0.4253, 0.2406, 0.5062, 0.3514, 0.4292, 0.3514, 0.4292, 0.3183, 0.5062, 0.3183, 0.7208, 0.9516, 0.7534, 0.9516, 0.7534, 0.9784, 0.7208, 0.9784, 0.353, 0.8444, 0.4288, 0.8444, 0.4288, 0.8712, 0.353, 0.8712, 0.9434, 0.4003, 0.9434, 0.4329, 0.9166, 0.4329, 0.9166, 0.4003, 0.6741, 0.6954, 0.6741, 0.6628, 0.7499, 0.6628, 0.7499, 0.6954, 0.7499, 0.5899, 0.7499, 0.6225, 0.6741, 0.6225, 0.6741, 0.5899, 0.9071, 0.06911, 0.9438, 0.0691, 0.945, 0.06976, 0.9069, 0.06976, 0.9573, 0.9883, 0.9206, 0.9883, 0.9194, 0.9876, 0.9575, 0.9876, 0.9804, 0.1638, 0.9804, 0.1906, 0.9798, 0.1908, 0.9798, 0.1636, 0.9733, 0.1338, 0.9733, 0.107, 0.974, 0.1068, 0.974, 0.134, 0.8568, 0.2388, 0.7817, 0.2388, 0.7817, 0.2375, 0.8568, 0.2375, 0.7409, 0.1566, 0.816, 0.1566, 0.816, 0.158, 0.7409, 0.158, 0.9933, 0.7622, 0.9933, 0.7357, 0.9938, 0.7357, 0.9938, 0.7622, 0.9978, 0.1939, 0.9978, 0.2204, 0.9973, 0.2204, 0.9973, 0.1939, 0.1197, 0.6505, 0.1197, 0.6233, 0.1528, 0.6233, 0.1528, 0.6505, 0.7121, 0.2716, 0.7121, 0.2444, 0.7892, 0.2444, 0.7892, 0.2716, 0.9092, 0.7357, 0.9092, 0.7629, 0.8761, 0.7629, 0.8761, 0.7357, 0.2305, 0.1598, 0.2305, 0.08275, 0.2637, 0.08275, 0.2637, 0.1598, 0.1159, 0.3006, 0.03886, 0.3006, 0.03886, 0.2675, 0.1159, 0.2675, 0.9459, 0.89, 0.9785, 0.89, 0.9785, 0.9168, 0.9459, 0.9168, 0.353, 0.875, 0.4288, 0.875, 0.4288, 0.9018, 0.353, 0.9018, 0.9411, 0.584, 0.9411, 0.6166, 0.9143, 0.6166, 0.9143, 0.584, 0.2733, 0.7479, 0.2733, 0.7153, 0.3492, 0.7153, 0.3492, 0.7479, 0.5108, 0.6992, 0.5108, 0.7318, 0.435, 0.7318, 0.435, 0.6992, 0.8644, 0.2301, 0.9011, 0.2301, 0.9022, 0.2308, 0.8641, 0.2308, 0.7244, 0.9874, 0.6877, 0.9874, 0.6865, 0.9867, 0.7246, 0.9867, 0.4311, 0.9518, 0.4311, 0.9786, 0.4305, 0.9788, 0.4305, 0.9516, 0.9753, 0.2714, 0.9753, 0.2446, 0.9759, 0.2444, 0.9759, 0.2716, 0.8949, 0.158, 0.8198, 0.158, 0.8198, 0.1566, 0.8949, 0.1566, 0.7121, 0.3065, 0.7872, 0.3065, 0.7872, 0.3078, 0.7121, 0.3078, 0.993, 0.2204, 0.993, 0.1939, 0.9935, 0.1939, 0.9935, 0.2204, 0.9978, 0.1636, 0.9978, 0.1901, 0.9973, 0.1901, 0.9973, 0.1636, 0.1566, 0.8987, 0.1566, 0.8715, 0.1898, 0.8715, 0.1898, 0.8987, 0.03886, 0.803, 0.03886, 0.7758, 0.1159, 0.7758, 0.1159, 0.803, 0.1528, 0.5612, 0.1528, 0.5884, 0.1197, 0.5884, 0.1197, 0.5612, 0.1197, 0.3214, 0.1197, 0.2444, 0.1528, 0.2444, 0.1528, 0.3214, 0.3445, 0.07198, 0.2675, 0.07198, 0.2675, 0.03886, 0.3445, 0.03886, 0.6172, 0.9516, 0.6499, 0.9516, 0.6499, 0.9784, 0.6172, 0.9784, 0.8334, 0.8594, 0.9093, 0.8594, 0.9093, 0.8861, 0.8334, 0.8861, 0.9411, 0.6205, 0.9411, 0.6531, 0.9143, 0.6531, 0.9143, 0.6205, 0.6763, 0.4752, 0.6763, 0.4426, 0.7522, 0.4426, 0.7522, 0.4752, 0.4311, 0.7357, 0.4311, 0.7683, 0.3553, 0.7683, 0.3553, 0.7357, 0.8644, 0.2257, 0.9011, 0.2256, 0.9022, 0.2263, 0.8641, 0.2263, 0.5566, 0.9874, 0.52, 0.9874, 0.5188, 0.9867, 0.5569, 0.9867, 0.9804, 0.1948, 0.9804, 0.2216, 0.9798, 0.2218, 0.9798, 0.1946, 0.9843, 0.2216, 0.9843, 0.1948, 0.9849, 0.1946, 0.9849, 0.2218, 0.8987, 0.3935, 0.8237, 0.3935, 0.8237, 0.3922, 0.8987, 0.3922, 0.9026, 0.3922, 0.9776, 0.3922, 0.9776, 0.3935, 0.9026, 0.3935, 0.9933, 0.7318, 0.9933, 0.7053, 0.9938, 0.7053, 0.9938, 0.7318, 0.9981, 0.7053, 0.9981, 0.7318, 0.9976, 0.7318, 0.9976, 0.7053, 0.001914, 0.7125, 0.001914, 0.6853, 0.03503, 0.6853, 0.03503, 0.7125, 0.5158, 0.7939, 0.5158, 0.7667, 0.5928, 0.7667, 0.5928, 0.7939, 0.1898, 0.6233, 0.1898, 0.6505, 0.1566, 0.6505, 0.1566, 0.6233, 0.1936, 0.1598, 0.1936, 0.08275, 0.2267, 0.08275, 0.2267, 0.1598, 0.1159, 0.1159, 0.03886, 0.1159, 0.03886, 0.08275, 0.1159, 0.08275, 0.7572, 0.9516, 0.7898, 0.9516, 0.7898, 0.9784, 0.7572, 0.9784, 0.1936, 0.875, 0.2695, 0.875, 0.2695, 0.9018, 0.1936, 0.9018, 0.8817, 0.921, 0.8817, 0.9536, 0.8549, 0.9536, 0.8549, 0.921, 0.6197, 0.1084, 0.6197, 0.0758, 0.6956, 0.0758, 0.6956, 0.1084, 0.1147, 0.7084, 0.1147, 0.741, 0.03886, 0.741, 0.03886, 0.7084, 0.9146, 0.7182, 0.9512, 0.7182, 0.9524, 0.7188, 0.9143, 0.7188, 0.9886, 0.6621, 0.9519, 0.6621, 0.9507, 0.6614, 0.9888, 0.6614, 0.9852, 0.7359, 0.9852, 0.7627, 0.9846, 0.7629, 0.9846, 0.7357, 0.9822, 0.1028, 0.9822, 0.07601, 0.9829, 0.0758, 0.9829, 0.103, 0.4264, 0.9682, 0.3514, 0.9682, 0.3514, 0.9669, 0.4264, 0.9669, 0.7491, 0.3804, 0.8242, 0.3804, 0.8242, 0.3817, 0.7491, 0.3817, 0.9933, 0.8228, 0.9933, 0.7963, 0.9938, 0.7963, 0.9938, 0.8228, 0.9977, 0.3355, 0.9977, 0.362, 0.9973, 0.362, 0.9973, 0.3355, 0.8392, 0.7629, 0.8392, 0.7357, 0.8723, 0.7357, 0.8723, 0.7629, 0.7537, 0.6062, 0.7537, 0.579, 0.8308, 0.579, 0.8308, 0.6062, 0.9069, 0.4367, 0.9069, 0.4639, 0.8738, 0.4639, 0.8738, 0.4367, 0.1566, 0.3214, 0.1566, 0.2444, 0.1898, 0.2444, 0.1898, 0.3214, 0.1159, 0.4484, 0.03886, 0.4484, 0.03886, 0.4153, 0.1159, 0.4153, 0.5808, 0.9516, 0.6134, 0.9516, 0.6134, 0.9784, 0.5808, 0.9784, 0.8346, 0.6721, 0.9105, 0.6721, 0.9105, 0.6989, 0.8346, 0.6989, 0.8511, 0.921, 0.8511, 0.9536, 0.8243, 0.9536, 0.8243, 0.921, 0.5944, 0.6225, 0.5944, 0.5899, 0.6702, 0.5899, 0.6702, 0.6225, 0.7499, 0.5534, 0.7499, 0.586, 0.6741, 0.586, 0.6741, 0.5534, 0.8352, 0.5082, 0.8718, 0.5082, 0.873, 0.5088, 0.8349, 0.5088, 0.9886, 0.698, 0.9519, 0.698, 0.9507, 0.6973, 0.9888, 0.6973, 0.9848, 0.3377, 0.9848, 0.3645, 0.9842, 0.3647, 0.9842, 0.3375, 0.9842, 0.3335, 0.9842, 0.3067, 0.9848, 0.3065, 0.9848, 0.3337, 0.9476, 0.969, 0.8726, 0.969, 0.8726, 0.9677, 0.9476, 0.9677, 0.7937, 0.978, 0.8687, 0.978, 0.8687, 0.9793, 0.7937, 0.9793, 0.9934, 0.984, 0.9934, 0.9574, 0.9938, 0.9574, 0.9938, 0.984, 0.9981, 0.766, 0.9981, 0.7925, 0.9976, 0.7925, 0.9976, 0.766, 0.8761, 0.8249, 0.8761, 0.7977, 0.9092, 0.7977, 0.9092, 0.8249, 0.756, 0.4954, 0.756, 0.4682, 0.8331, 0.4682, 0.8331, 0.4954, 0.1528, 0.4682, 0.1528, 0.4954, 0.1197, 0.4954, 0.1197, 0.4682, 0.0758, 0.07893, 0.0758, 0.001914, 0.1089, 0.001914, 0.1089, 0.07893, 0.1159, 0.4853, 0.03886, 0.4853, 0.03886, 0.4522, 0.1159, 0.4522, 0.9449, 0.584, 0.9775, 0.584, 0.9775, 0.6108, 0.9449, 0.6108, 0.8346, 0.7027, 0.9105, 0.7027, 0.9105, 0.7295, 0.8346, 0.7295, 0.942, 0.89, 0.942, 0.9226, 0.9153, 0.9226, 0.9153, 0.89, 0.517, 0.4752, 0.517, 0.4426, 0.5928, 0.4426, 0.5928, 0.4752, 0.7453, 0.001914, 0.7453, 0.03454, 0.6694, 0.03454, 0.6694, 0.001914, 0.8352, 0.5037, 0.8718, 0.5037, 0.873, 0.5043, 0.8349, 0.5043, 0.9886, 0.689, 0.9519, 0.689, 0.9507, 0.6883, 0.9888, 0.6883, 0.9849, 0.1638, 0.9849, 0.1906, 0.9843, 0.1908, 0.9843, 0.1636, 0.9846, 0.7937, 0.9846, 0.7669, 0.9852, 0.7667, 0.9852, 0.7939, 0.8498, 0.151, 0.7748, 0.151, 0.7748, 0.1497, 0.8498, 0.1497, 0.7937, 0.9729, 0.8687, 0.9729, 0.8687, 0.9742, 0.7937, 0.9742, 0.9933, 0.7925, 0.9933, 0.766, 0.9938, 0.766, 0.9938, 0.7925, 0.9981, 0.7357, 0.9981, 0.7622, 0.9976, 0.7622, 0.9976, 0.7357, 0.1197, 0.8366, 0.1197, 0.8094, 0.1528, 0.8094, 0.1528, 0.8366, 0.7583, 0.7629, 0.7583, 0.7357, 0.8353, 0.7357, 0.8353, 0.7629, 0.87, 0.4678, 0.87, 0.495, 0.8369, 0.495, 0.8369, 0.4678, 0.4292, 0.2406, 0.4292, 0.1636, 0.4623, 0.1636, 0.4623, 0.2406, 0.5131, 0.5131, 0.4361, 0.5131, 0.4361, 0.48, 0.5131, 0.48, 0.6537, 0.9516, 0.6863, 0.9516, 0.6863, 0.9784, 0.6537, 0.9784, 0.6741, 0.8594, 0.7499, 0.8594, 0.7499, 0.8861, 0.6741, 0.8861, 0.967, 0.2444, 0.967, 0.2771, 0.9402, 0.2771, 0.9402, 0.2444, 0.5944, 0.7318, 0.5944, 0.6992, 0.6702, 0.6992, 0.6702, 0.7318, 0.5905, 0.6992, 0.5905, 0.7318, 0.5147, 0.7318, 0.5147, 0.6992, 0.8659, 0.3992, 0.9025, 0.3992, 0.9037, 0.3998, 0.8656, 0.3998, 0.1575, 0.9827, 0.1209, 0.9827, 0.1197, 0.9821, 0.1578, 0.9821, 0.9804, 0.2446, 0.9804, 0.2714, 0.9798, 0.2716, 0.9798, 0.2444, 0.9753, 0.3025, 0.9753, 0.2757, 0.9759, 0.2755, 0.9759, 0.3027, 0.8199, 0.3935, 0.7448, 0.3935, 0.7448, 0.3922, 0.8199, 0.3922, 0.7121, 0.3116, 0.7872, 0.3116, 0.7872, 0.3129, 0.7121, 0.3129, 0.9957, 0.05876, 0.9957, 0.03225, 0.9962, 0.03225, 0.9962, 0.05875, 0.996, 0.6187, 0.996, 0.6452, 0.9956, 0.6452, 0.9956, 0.6187, 0.001914, 0.6815, 0.001914, 0.6543, 0.03503, 0.6543, 0.03503, 0.6815, 0.7121, 0.3027, 0.7121, 0.2755, 0.7892, 0.2755, 0.7892, 0.3027, 0.03503, 0.8404, 0.03503, 0.8676, 0.001914, 0.8676, 0.001914, 0.8404, 0.2305, 0.07893, 0.2305, 0.001914, 0.2637, 0.001914, 0.2637, 0.07893, 0.2706, 0.2337, 0.1936, 0.2337, 0.1936, 0.2005, 0.2706, 0.2005, 0.9461, 0.001914, 0.9787, 0.001914, 0.9787, 0.0287, 0.9461, 0.0287, 0.8334, 0.8287, 0.9093, 0.8287, 0.9093, 0.8555, 0.8334, 0.8555, 0.9671, 0.1636, 0.9671, 0.1962, 0.9403, 0.1962, 0.9403, 0.1636, 0.6763, 0.4387, 0.6763, 0.4061, 0.7522, 0.4061, 0.7522, 0.4387, 0.7522, 0.479, 0.7522, 0.5116, 0.6763, 0.5116, 0.6763, 0.479, 0.9071, 0.06397, 0.9438, 0.06396, 0.945, 0.06462, 0.9069, 0.06462, 0.1575, 0.9737, 0.1209, 0.9738, 0.1197, 0.9731, 0.1578, 0.9731, 0.9785, 0.473, 0.9785, 0.4998, 0.9778, 0.5, 0.9778, 0.4728, 0.9753, 0.3645, 0.9753, 0.3377, 0.9759, 0.3375, 0.9759, 0.3647, 0.8242, 0.06527, 0.7491, 0.06527, 0.7491, 0.06396, 0.8242, 0.06396, 0.7078, 0.3992, 0.7829, 0.3992, 0.7829, 0.4005, 0.7078, 0.4005, 0.9965, 0.4268, 0.9965, 0.4003, 0.997, 0.4003, 0.997, 0.4268, 0.9977, 0.2748, 0.9977, 0.3013, 0.9973, 0.3013, 0.9973, 0.2748, 0.1566, 0.8366, 0.1566, 0.8094, 0.1898, 0.8094, 0.1898, 0.8366, 0.1936, 0.81, 0.1936, 0.7828, 0.2706, 0.7828, 0.2706, 0.81, 0.1528, 0.6543, 0.1528, 0.6815, 0.1197, 0.6815, 0.1197, 0.6543, 0.1566, 0.4023, 0.1566, 0.3253, 0.1898, 0.3253, 0.1898, 0.4023, 0.2706, 0.2706, 0.1936, 0.2706, 0.1936, 0.2375, 0.2706, 0.2375, 0.4714, 0.9516, 0.504, 0.9516, 0.504, 0.9784, 0.4714, 0.9784, 0.8299, 0.3493, 0.9058, 0.3493, 0.9058, 0.3761, 0.8299, 0.3761, 0.9671, 0.2, 0.9671, 0.2327, 0.9403, 0.2327, 0.9403, 0.2, 0.1936, 0.7479, 0.1936, 0.7153, 0.2695, 0.7153, 0.2695, 0.7479, 0.4311, 0.6992, 0.4311, 0.7318, 0.3553, 0.7318, 0.3553, 0.6992, 0.8575, 0.143, 0.8941, 0.143, 0.8953, 0.1436, 0.8572, 0.1436, 0.9521, 0.7278, 0.9155, 0.7278, 0.9143, 0.7271, 0.9524, 0.7271, 0.9804, 0.2757, 0.9804, 0.3025, 0.9798, 0.3027, 0.9798, 0.2755, 0.9836, 0.3963, 0.9836, 0.3695, 0.9843, 0.3693, 0.9843, 0.3965, 0.2687, 0.9785, 0.1936, 0.9785, 0.1936, 0.9772, 0.2687, 0.9772, 0.2725, 0.9772, 0.3476, 0.9772, 0.3476, 0.9785, 0.2725, 0.9785, 0.9959, 0.9529, 0.9959, 0.9264, 0.9964, 0.9264, 0.9964, 0.9529, 0.9962, 0.5534, 0.9962, 0.5799, 0.9958, 0.5799, 0.9958, 0.5534, 0.1566, 0.4333, 0.1566, 0.4061, 0.1898, 0.4061, 0.1898, 0.4333, 0.2744, 0.81, 0.2744, 0.7828, 0.3514, 0.7828, 0.3514, 0.81, 0.9092, 0.7667, 0.9092, 0.7939, 0.8761, 0.7939, 0.8761, 0.7667, 0.1197, 0.2406, 0.1197, 0.1636, 0.1528, 0.1636, 0.1528, 0.2406, 0.1159, 0.1898, 0.03886, 0.1898, 0.03886, 0.1566, 0.1159, 0.1566, 0.9449, 0.517, 0.9775, 0.517, 0.9775, 0.5437, 0.9449, 0.5437, 0.3553, 0.7828, 0.4311, 0.7828, 0.4311, 0.8096, 0.3553, 0.8096, 0.967, 0.2809, 0.967, 0.3135, 0.9402, 0.3135, 0.9402, 0.2809, 0.6266, 0.2332, 0.6266, 0.2005, 0.7025, 0.2005, 0.7025, 0.2332, 0.7453, 0.3183, 0.7453, 0.351, 0.6694, 0.351, 0.6694, 0.3183, 0.911, 0.5097, 0.9477, 0.5096, 0.9489, 0.5103, 0.9108, 0.5103, 0.1575, 0.9782, 0.1209, 0.9782, 0.1197, 0.9776, 0.1578, 0.9776, 0.9835, 0.9266, 0.9835, 0.9534, 0.9829, 0.9536, 0.9829, 0.9264, 0.9823, 0.4998, 0.9823, 0.473, 0.9829, 0.4728, 0.9829, 0.5, 0.8242, 0.3868, 0.7491, 0.3868, 0.7491, 0.3855, 0.8242, 0.3855, 0.7491, 0.0691, 0.8242, 0.0691, 0.8242, 0.07041, 0.7491, 0.07041, 0.9973, 0.3316, 0.9973, 0.3051, 0.9977, 0.3051, 0.9977, 0.3316, 0.996, 0.8896, 0.996, 0.9161, 0.9955, 0.9161, 0.9955, 0.8896, 0.1197, 0.7125, 0.1197, 0.6853, 0.1528, 0.6853, 0.1528, 0.7125, 0.756, 0.4333, 0.756, 0.4061, 0.8331, 0.4061, 0.8331, 0.4333, 0.1898, 0.5302, 0.1898, 0.5574, 0.1566, 0.5574, 0.1566, 0.5302, 0.001914, 0.4023, 0.001914, 0.3253, 0.03503, 0.3253, 0.03503, 0.4023, 0.2706, 0.3814, 0.1936, 0.3814, 0.1936, 0.3483, 0.2706, 0.3483, 0.435, 0.9516, 0.4676, 0.9516, 0.4676, 0.9784, 0.435, 0.9784, 0.8369, 0.4061, 0.9127, 0.4061, 0.9127, 0.4329, 0.8369, 0.4329, 0.967, 0.3548, 0.967, 0.3874, 0.9402, 0.3874, 0.9402, 0.3548, 0.5966, 0.4752, 0.5966, 0.4426, 0.6725, 0.4426, 0.6725, 0.4752, 0.7499, 0.517, 0.7499, 0.5496, 0.6741, 0.5496, 0.6741, 0.517, 0.8575, 0.1379, 0.8941, 0.1379, 0.8953, 0.1385, 0.8572, 0.1385, 0.4728, 0.9829, 0.4362, 0.9829, 0.435, 0.9822, 0.4731, 0.9822, 0.9848, 0.2757, 0.9848, 0.3025, 0.9842, 0.3027, 0.9842, 0.2755, 0.9825, 0.05993, 0.9825, 0.03314, 0.9832, 0.03294, 0.9832, 0.06013, 0.4264, 0.9785, 0.3514, 0.9785, 0.3514, 0.9772, 0.4264, 0.9772, 0.8726, 0.978, 0.9476, 0.978, 0.9476, 0.9793, 0.8726, 0.9793, 0.9973, 0.2709, 0.9973, 0.2444, 0.9977, 0.2444, 0.9977, 0.2709, 0.9962, 0.001914, 0.9962, 0.02842, 0.9957, 0.02842, 0.9957, 0.001918, 0.001914, 0.7435, 0.001914, 0.7163, 0.03503, 0.7163, 0.03503, 0.7435, 0.7537, 0.6372, 0.7537, 0.61, 0.8308, 0.61, 0.8308, 0.6372, 0.1898, 0.7474, 0.1898, 0.7746, 0.1566, 0.7746, 0.1566, 0.7474, 0.001914, 0.1598, 0.001914, 0.08275, 0.03503, 0.08275, 0.03503, 0.1598, 0.4692, 0.3145, 0.3922, 0.3145, 0.3922, 0.2814, 0.4692, 0.2814, 0.5079, 0.9516, 0.5405, 0.9516, 0.5405, 0.9784, 0.5079, 0.9784, 0.8346, 0.641, 0.9105, 0.641, 0.9105, 0.6678, 0.8346, 0.6678, 0.967, 0.3183, 0.967, 0.351, 0.9402, 0.351, 0.9402, 0.3183, 0.1936, 0.6021, 0.1936, 0.5695, 0.2695, 0.5695, 0.2695, 0.6021, 0.7453, 0.03837, 0.7453, 0.07099, 0.6694, 0.07099, 0.6694, 0.03837, 0.8352, 0.4992, 0.8718, 0.4992, 0.873, 0.4998, 0.8349, 0.4998, 0.9773, 0.2381, 0.9407, 0.2381, 0.9395, 0.2375, 0.9776, 0.2375, 0.9832, 0.002116, 0.9832, 0.02891, 0.9825, 0.02911, 0.9825, 0.001914, 0.9842, 0.2714, 0.9842, 0.2446, 0.9848, 0.2444, 0.9848, 0.2716, 0.9476, 0.9742, 0.8726, 0.9742, 0.8726, 0.9729, 0.9476, 0.9729, 0.03886, 0.9762, 0.1139, 0.9762, 0.1139, 0.9775, 0.03886, 0.9775, 0.9967, 0.3958, 0.9967, 0.3693, 0.9971, 0.3693, 0.9971, 0.3958, 0.9974, 0.6569, 0.9974, 0.6834, 0.9969, 0.6834, 0.9969, 0.6569, 0.001914, 0.8987, 0.001914, 0.8715, 0.03503, 0.8715, 0.03503, 0.8987, 0.7583, 0.7939, 0.7583, 0.7667, 0.8353, 0.7667, 0.8353, 0.7939, 0.9058, 0.2444, 0.9058, 0.2716, 0.8727, 0.2716, 0.8727, 0.2444, 0.3922, 0.3953, 0.3922, 0.3183, 0.4253, 0.3183, 0.4253, 0.3953, 0.5131, 0.4392, 0.4361, 0.4392, 0.4361, 0.4061, 0.5131, 0.4061])
me_cube_035.materials.append(mat_material_001)
me_cube_035.use_remesh_preserve_volume = False
me_cube_035.use_remesh_preserve_attributes = False
me_cube_035.use_mirror_vertex_groups = False
me_cube_035.update()

# ---- objects
ob_lamp = bpy.data.objects.new('Lamp', light_lamp)
ob_lemari_barat = bpy.data.objects.new('lemari barat', me_cube_035)

# ---- transforms, parenting, visibility, modifiers, constraints
ob_lamp.location = (4.076, 1.005, 5.904)
ob_lamp.rotation_euler = (0.6503, 0.05522, 1.866)
ob_lamp.lock_rotations_4d = False
ob_lamp.empty_display_type = 'ARROWS'
ob_lamp.color = (0.0, 0.0, 0.0, 0.0)
ob_lamp.lineart.crease_threshold = 0.0
ob_lemari_barat.location = (31.55, -48.72, 1.191)
ob_lemari_barat.rotation_euler = (0.0, 0.0, 3.142)
ob_lemari_barat.lineart.crease_threshold = 0.0

# ---- collection membership
col_collection_1.objects.link(ob_lamp)
col_collection_1.objects.link(ob_lemari_barat)

# ---- scene / render settings (as saved in the file)
scene.frame_start = 1; scene.frame_end = 250; scene.frame_set(1)
scene.render.engine = 'BLENDER_EEVEE_NEXT'
scene.render.resolution_percentage = 50
scene.render.dither_intensity = 0.0
scene.cycles.use_denoising = False
scene.cycles.samples = 128
scene.cycles.sampling_pattern = 'TABULATED_SOBOL'
scene.cycles.light_sampling_threshold = 0.0
scene.cycles.use_adaptive_sampling = False
scene.cycles.use_light_tree = False
scene.cycles.blur_glossy = 0.0
scene.cycles.sample_clamp_indirect = 0.0
scene.view_settings.view_transform = 'Standard'
bpy.context.view_layer.update()

# ---- added for rendering (the .blend has no active camera): camera
cam_auto = bpy.data.cameras.new('AutoCamera')
cam_auto.lens = 50.0
cam_auto.sensor_width = 36.0
cam_auto.clip_end = 1000.0
ob_auto_camera = bpy.data.objects.new('AutoCamera', cam_auto)
scene.collection.objects.link(ob_auto_camera)
ob_auto_camera.location = (49.7411, -82.8057, 28.7393)
ob_auto_camera.rotation_euler = (1.09748, -7.21219e-08, 0.694738)
scene.camera = ob_auto_camera
bpy.context.view_layer.update()
